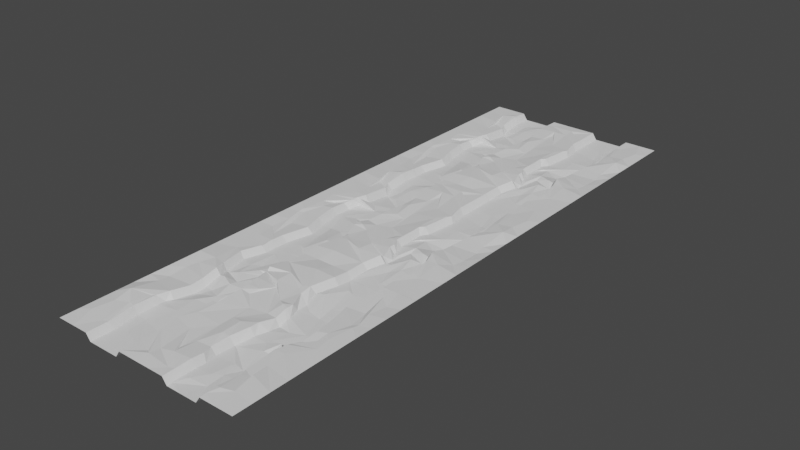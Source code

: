 # Source: connect_vertex_path_-_tire_track_road.blend  (saved by Blender 2.83.20; exported with 4.5.12 LTS)
import bpy
from mathutils import Matrix  # noqa: F401  (used for matrix-valued properties, if any)

bpy.ops.wm.read_factory_settings(use_empty=True)
scene = bpy.context.scene
scene.name = 'Scene'

# ---- collections
col_collection = bpy.data.collections.new('Collection'); scene.collection.children.link(col_collection)

# ---- world
world_world = bpy.data.worlds.new('World'); scene.world = world_world
world_world.use_nodes = True; world_world.node_tree.nodes.clear()
_N = world_world.node_tree.nodes; _L = world_world.node_tree.links
n0 = _N.new('ShaderNodeOutputWorld'); n0.name = 'World Output'; n0.location = (300, 300)
n1 = _N.new('ShaderNodeBackground'); n1.name = 'Background'; n1.location = (10, 300)
n1.inputs[0].default_value = (0.05088, 0.05088, 0.05088, 1.0)
_L.new(n1.outputs[0], n0.inputs[0])
n0.is_active_output = True
world_world.color = (0.05088, 0.05088, 0.05088)
world_world.use_sun_shadow = False
world_world.sun_shadow_jitter_overblur = 0.0

# ---- meshes
me_plane_003 = bpy.data.meshes.new('Plane.003')
me_plane_003.from_pydata([(-7.5, -7.5, 0.0), (7.5, -7.5, 0.0), (-7.5, 7.5, 0.0), (7.5, 7.5, 0.0), (-7.5, 6.136, 0.0), (-7.5, 3.409, -0.496), (-7.5, 0.6818, 0.0), (-7.5, -0.6818, 0.0), (-7.5, -3.409, -0.496), (-7.5, -6.136, 0.0), (-6.136, -7.5, 0.0), (-4.773, -7.5, 0.0), (-3.409, -7.5, 0.0), (-2.045, -7.5, 0.0), (-0.6818, -7.5, 0.0), (0.6818, -7.5, 0.0), (2.045, -7.5, 0.0), (3.409, -7.5, 0.0), (4.773, -7.5, 0.0), (6.136, -7.5, 0.0), (7.5, -6.136, 0.0), (7.5, -3.409, -0.496), (7.5, -0.6818, 0.0), (7.5, 0.6818, 0.0), (7.5, 3.409, -0.496), (7.5, 6.136, 0.0), (6.136, 7.5, 0.0), (4.773, 7.5, 0.0), (3.409, 7.5, 0.0), (2.045, 7.5, 0.0), (0.6818, 7.5, 0.0), (-0.6818, 7.5, 0.0), (-2.045, 7.5, 0.0), (-3.409, 7.5, 0.0), (-4.773, 7.5, 0.0), (-6.136, 7.5, 0.0), (-6.523, -4.879, -0.01076), (-6.746, -3.963, -0.4746), (-6.208, -2.949, -0.4733), (-5.895, -2.489, -0.392), (-6.023, -1.815, 0.01492), (-6.234, 0.4254, 0.2127), (-6.377, 3.063, -0.4458), (-6.183, 3.539, -0.5019), (-6.703, 5.601, -0.07239), (-5.94, 6.513, -0.09522), (-5.265, -5.915, 0.002346), (-4.634, -3.992, -0.3556), (-5.187, -3.4, -0.4922), (-4.55, -3.015, -0.3833), (-4.924, -0.5627, 0.1738), (-4.315, 1.02, 0.07731), (-4.847, 2.432, -0.2557), (-4.202, 3.598, -0.5589), (-4.657, 5.941, -0.1826), (-4.486, 6.299, -0.01007), (-3.264, -5.815, 0.1267), (-3.093, -4.403, -0.4193), (-3.31, -3.693, -0.2374), (-4.441, -2.189, -0.08846), (-3.77, -0.6664, 0.09986), (-4.021, 1.04, 0.02773), (-3.037, 2.82, -0.518), (-2.913, 3.805, -0.6012), (-3.014, 6.294, -0.06643), (-3.252, 6.627, -0.04402), (-2.405, -6.472, -0.09197), (-2.298, -3.892, -0.1607), (-2.533, -3.035, -0.3716), (-3.225, -2.611, -0.341), (-3.428, -0.3488, -0.1454), (-2.31, 1.065, -0.04658), (-2.024, 1.669, 0.09446), (-1.057, 4.436, -0.5745), (-1.464, 5.845, -0.0244), (-2.774, 6.593, 0.01751), (-1.493, -6.627, -0.1012), (-0.9988, -3.706, -0.5506), (-1.907, -3.013, -0.2062), (-2.472, -0.8445, -0.01355), (-1.724, -1.017, -0.08779), (-0.9988, 1.309, -0.2509), (-0.68, 3.474, -0.5927), (0.6316, 3.257, -0.5711), (-0.3341, 5.792, -0.1811), (-0.946, 6.384, 0.01086), (-0.06242, -6.612, -0.1686), (-0.2506, -4.119, -0.6437), (-0.5344, -2.699, -0.3669), (-0.6897, -2.437, -0.279), (-0.6964, 0.1167, -0.1808), (0.757, 0.289, -0.1174), (0.8606, 0.9937, -0.02558), (0.9921, 3.181, -0.5584), (1.046, 4.598, -0.01034), (0.2226, 6.551, 0.02683), (0.84, -6.534, -0.05321), (1.39, -4.558, -0.5022), (0.5084, -3.468, -0.3957), (0.4408, -1.522, 0.08064), (1.947, -1.596, 0.0698), (1.838, 0.2651, -0.1044), (2.455, 1.154, 0.06193), (2.29, 2.1, -0.6451), (1.713, 3.789, -0.5151), (1.716, 5.48, 0.01193), (2.897, -6.641, 0.2812), (2.375, -5.323, 0.01323), (2.087, -3.371, -0.4102), (3.018, -2.195, 0.04305), (3.332, -0.6699, -0.02992), (4.993, 0.3716, -0.04758), (3.917, 0.6195, -0.04214), (3.544, 3.394, -0.6016), (3.619, 4.098, -0.7397), (3.053, 5.504, -0.05179), (4.221, -6.507, 0.08068), (3.846, -5.519, 0.1437), (3.878, -4.148, -0.5616), (4.437, -1.873, 0.02098), (5.749, -0.3469, -0.02749), (5.555, 0.595, 0.08761), (5.235, 3.246, -0.467), (4.697, 3.755, -0.5774), (4.387, 5.698, -0.1468), (4.344, 5.707, 0.09761), (5.703, -6.775, 0.07113), (6.036, -5.32, -0.01526), (5.447, -3.832, -0.4913), (6.352, -0.7166, -0.01213), (6.562, -0.4007, 0.07073), (6.713, 1.48, -0.008637), (6.277, 2.661, -0.4131), (6.046, 3.881, -0.5566), (6.278, 5.207, 0.1014), (5.945, 6.007, 0.03845), (-7.5, 4.603, -0.496), (-7.336, 4.943, -0.01485), (-7.5, 4.943, 0.0), (-7.5, 1.875, 0.0), (-7.312, 2.216, -0.4875), (-7.5, 2.215, -0.496), (-6.892, -2.213, -0.4566), (-7.5, -1.876, -5.511e-09), (-7.5, -2.215, -0.496), (-7.5, -4.942, 0.0), (-7.342, -4.603, -0.4915), (-7.5, -4.603, -0.496), (7.5, -4.603, -0.496), (7.045, -4.943, -0.004742), (7.5, -4.943, 0.0), (7.354, -1.876, -0.001547), (7.5, -2.215, -0.496), (7.5, -1.876, 0.0), (7.163, 2.215, -0.4731), (7.5, 1.876, 7.178e-09), (7.5, 2.215, -0.496), (7.027, 4.941, 0.03928), (7.5, 4.603, -0.496), (7.5, 4.943, 0.0), (5.887, -4.943, -0.0102), (5.752, -4.603, -0.5016), (3.857, -5.173, 0.06828), (3.864, -4.836, -0.4717), (2.353, -5.174, 0.01875), (2.303, -4.834, -0.4646), (2.184, -5.174, 0.00945), (1.746, -4.834, -0.4952), (1.237, -4.943, -0.01933), (1.321, -4.603, -0.5081), (-0.2034, -4.678, -0.153), (-0.2321, -4.338, -0.6458), (-1.18, -4.678, -0.07165), (-1.116, -4.338, -0.5617), (-2.334, -4.676, 0.1907), (-2.319, -4.341, -0.2435), (-3.158, -4.942, 0.09575), (-3.117, -4.603, -0.4122), (-4.997, -5.306, 0.06107), (-4.903, -4.967, -0.4144), (-6.59, -4.603, -0.4971), (-6.508, -4.942, -0.01296), (5.917, -2.215, -0.5), (6.016, -1.876, -0.005864), (4.343, -2.215, -0.4895), (4.436, -1.876, 0.02086), (2.819, -2.446, -0.4438), (3.086, -2.108, 0.03989), (0.4649, -2.215, -0.4083), (0.4531, -1.876, 0.08421), (-0.2227, -1.95, -0.3353), (0.1011, -1.612, 0.1216), (-0.691, -1.95, -0.355), (-0.6919, -1.612, 0.08842), (-1.236, -1.95, -0.3496), (-1.613, -1.612, 0.09753), (-2.184, -1.949, -0.355), (-2.272, -1.612, 0.0938), (-3.026, -2.214, -0.3855), (-2.857, -1.877, 0.07261), (-3.26, -2.214, -0.3937), (-3.291, -1.877, 0.05752), (-3.839, -2.578, -0.4639), (-4.361, -2.241, -0.07247), (-4.205, -2.578, -0.5122), (-4.409, -2.241, -0.07887), (-4.492, -2.578, -0.4897), (-4.448, -2.241, -0.0759), (-4.617, -2.578, -0.3724), (-4.668, -2.24, 0.132), (-6.011, -1.878, 0.02316), (-5.947, -2.213, -0.4285), (6.567, 1.877, 0.02211), (6.442, 2.215, -0.4476), (5.401, 1.877, 0.05925), (5.36, 2.216, -0.4442), (4.481, 1.876, -0.01174), (4.668, 2.215, -0.4976), (3.779, 1.643, -0.06555), (3.734, 1.982, -0.5693), (2.369, 1.647, -0.04801), (2.311, 1.978, -0.6179), (0.9136, 1.875, -0.04042), (0.934, 2.214, -0.5421), (0.2481, 1.875, -0.05388), (0.01232, 2.479, -0.5607), (-0.8769, 2.137, -0.192), (-0.8269, 2.477, -0.6638), (-1.672, 2.141, 0.04441), (-1.421, 2.48, -0.4874), (-1.859, 2.142, 0.06489), (-1.741, 2.48, -0.4522), (-2.362, 2.142, 0.05557), (-2.604, 2.215, -0.4682), (-3.693, 1.513, 0.01115), (-3.458, 2.215, -0.4967), (-4.501, 1.515, 0.1344), (-4.629, 1.854, -0.3224), (-6.331, 2.218, -0.3937), (-6.313, 1.877, 0.1233), (6.173, 4.604, -0.4683), (6.232, 4.941, 0.06886), (4.561, 4.604, -0.606), (4.507, 4.942, -0.1214), (3.773, 4.373, -0.7202), (3.963, 4.711, -0.2003), (3.486, 4.373, -0.6947), (3.324, 4.711, -0.1436), (1.714, 4.371, -0.5027), (1.715, 4.711, 0.0005013), (1.044, 4.603, -0.5062), (0.9006, 4.943, -0.003783), (1.04, 4.603, -0.5071), (0.6474, 4.943, -0.05964), (0.1186, 4.868, -0.6274), (-0.01066, 5.207, -0.1456), (-1.162, 4.868, -0.5605), (-1.245, 5.207, -0.05359), (-2.946, 4.603, -0.5888), (-2.959, 4.943, -0.08749), (-4.35, 4.24, -0.5977), (-4.428, 4.579, -0.1223), (-6.537, 4.943, -0.05117), (-6.451, 4.603, -0.5362)], [], [(135, 25, 3, 26), (4, 45, 35, 2), (45, 55, 34, 35), (55, 65, 33, 34), (65, 75, 32, 33), (75, 85, 31, 32), (85, 95, 30, 31), (95, 105, 29, 30), (105, 115, 28, 29), (115, 125, 27, 28), (125, 135, 26, 27), (0, 10, 36, 9), (9, 36, 181, 145), (146, 180, 37), (142, 39, 211), (147, 146, 37, 38, 8), (7, 40, 41, 6), (6, 41, 239, 139), (140, 238, 42), (5, 43, 263, 136), (137, 262, 44), (10, 11, 46, 36), (36, 46, 178, 181), (37, 47, 48, 38), (38, 48, 49, 39), (39, 49, 208, 211), (40, 50, 51, 41), (41, 51, 236, 239), (42, 52, 53, 43), (43, 53, 260, 263), (44, 54, 55, 45), (11, 12, 56, 46), (46, 56, 176, 178), (47, 57, 58, 48), (48, 58, 204, 206, 49), (210, 209, 50, 40), (50, 60, 61, 51), (51, 61, 234, 236), (52, 62, 63, 53), (53, 63, 258, 260), (54, 64, 65, 55), (12, 13, 66, 56), (56, 66, 174, 176), (57, 67, 68, 58), (58, 68, 69, 202, 204), (205, 203, 59), (60, 70, 71, 61), (61, 71, 72, 232, 234), (235, 233, 62), (63, 73, 256, 258), (64, 74, 75, 65), (13, 14, 76, 66), (66, 76, 172, 174), (67, 77, 78, 68), (68, 78, 196, 198, 69), (59, 203, 201, 70, 60), (70, 80, 81, 71), (71, 81, 226, 228, 72), (62, 233, 231, 73, 63), (73, 83, 254, 256), (74, 84, 85, 75), (14, 15, 86, 76), (76, 86, 170, 172), (77, 87, 88, 78), (78, 88, 89, 194, 196), (197, 195, 79), (80, 90, 91, 81), (81, 91, 92, 224, 226), (227, 225, 82), (83, 93, 94, 252, 254), (255, 253, 84), (15, 16, 96, 86), (86, 96, 168, 170), (87, 97, 98, 88), (88, 98, 188, 190, 89), (79, 195, 193, 90, 80), (90, 100, 101, 91), (91, 101, 102, 92), (92, 102, 220, 222), (93, 103, 104, 94), (94, 104, 248, 250), (16, 17, 106, 96), (96, 106, 107, 166, 168), (169, 167, 97), (98, 108, 186, 188), (99, 109, 110, 100), (100, 110, 111, 101), (101, 111, 112, 102), (102, 112, 218, 220), (103, 113, 114, 104), (104, 114, 246, 248), (17, 18, 116, 106), (106, 116, 117, 107), (107, 117, 162, 164), (108, 118, 184, 186), (109, 119, 120, 110), (110, 120, 121, 111), (111, 121, 214, 216, 112), (221, 219, 113, 103), (113, 123, 242, 244, 114), (249, 247, 115, 105), (18, 19, 126, 116), (116, 126, 127, 117), (117, 127, 160, 162), (118, 128, 182, 184), (119, 129, 130, 120), (120, 130, 131, 121), (121, 131, 212, 214), (122, 132, 133, 123), (123, 133, 240, 242), (124, 134, 135, 125), (19, 1, 20, 126), (127, 149, 160), (128, 21, 152, 182), (131, 23, 155, 212), (183, 151, 129), (130, 22, 23, 131), (133, 24, 158, 240), (213, 154, 132), (163, 161, 128, 118), (241, 157, 134), (185, 183, 129, 119), (180, 179, 47, 37), (179, 177, 57, 47), (177, 175, 67, 57), (175, 173, 77, 67), (173, 171, 87, 77), (171, 169, 97, 87), (166, 107, 164), (97, 167, 165, 108, 98), (165, 163, 118, 108), (148, 21, 128, 161), (126, 20, 150, 149, 127), (215, 213, 132, 122), (207, 59, 60, 50, 209), (49, 206, 208), (207, 205, 59), (202, 69, 200), (199, 79, 80, 70, 201), (69, 198, 200), (199, 197, 79), (194, 89, 192), (191, 99, 100, 90, 193), (89, 190, 192), (191, 189, 99), (189, 187, 109, 99), (187, 185, 119, 109), (129, 151, 153, 22, 130), (8, 38, 39, 142, 144), (243, 241, 134, 124), (238, 237, 52, 42), (237, 235, 62, 52), (232, 72, 230), (229, 82, 83, 73, 231), (72, 228, 230), (229, 227, 82), (224, 92, 222), (82, 225, 223, 93, 83), (223, 221, 103, 93), (217, 122, 123, 113, 219), (112, 216, 218), (217, 215, 122), (132, 154, 156, 24, 133), (7, 143, 210, 40), (262, 261, 54, 44), (261, 259, 64, 54), (259, 257, 74, 64), (257, 255, 84, 74), (252, 94, 250), (84, 253, 251, 95, 85), (251, 249, 105, 95), (245, 124, 125, 115, 247), (114, 244, 246), (245, 243, 124), (134, 157, 159, 25, 135), (141, 140, 42, 43, 5), (136, 137, 138), (139, 140, 141), (142, 143, 144), (145, 146, 147), (148, 149, 150), (151, 152, 153), (154, 155, 156), (157, 158, 159), (179, 180, 181, 178), (177, 179, 178, 176), (175, 177, 176, 174), (173, 175, 174, 172), (171, 173, 172, 170), (169, 171, 170, 168), (167, 169, 168, 166), (166, 164, 165, 167), (163, 165, 164, 162), (161, 163, 162, 160), (148, 161, 160, 149), (180, 146, 145, 181), (209, 210, 211, 208), (207, 209, 208, 206), (205, 207, 206, 204), (203, 205, 204, 202), (202, 200, 201, 203), (199, 201, 200, 198), (197, 199, 198, 196), (195, 197, 196, 194), (194, 192, 193, 195), (191, 193, 192, 190), (189, 191, 190, 188), (187, 189, 188, 186), (185, 187, 186, 184), (183, 185, 184, 182), (151, 183, 182, 152), (142, 211, 210, 143), (237, 238, 239, 236), (235, 237, 236, 234), (233, 235, 234, 232), (232, 230, 231, 233), (229, 231, 230, 228), (227, 229, 228, 226), (225, 227, 226, 224), (224, 222, 223, 225), (221, 223, 222, 220), (219, 221, 220, 218), (217, 219, 218, 216), (215, 217, 216, 214), (213, 215, 214, 212), (154, 213, 212, 155), (238, 140, 139, 239), (261, 262, 263, 260), (259, 261, 260, 258), (257, 259, 258, 256), (255, 257, 256, 254), (253, 255, 254, 252), (252, 250, 251, 253), (249, 251, 250, 248), (247, 249, 248, 246), (245, 247, 246, 244), (243, 245, 244, 242), (241, 243, 242, 240), (157, 241, 240, 158), (262, 137, 136, 263), (138, 137, 44, 45, 4)])
_uv = me_plane_003.uv_layers.new(name='UVMap')
_uv.uv.foreach_set('vector', [0.9091, 0.9091, 1.0, 0.9091, 1.0, 1.0, 0.9091, 1.0, 0.0, 0.9091, 0.09091, 0.9091, 0.09091, 1.0, 0.0, 1.0, 0.09091, 0.9091, 0.1818, 0.9091, 0.1818, 1.0, 0.09091, 1.0, 0.1818, 0.9091, 0.2727, 0.9091, 0.2727, 1.0, 0.1818, 1.0, 0.2727, 0.9091, 0.3636, 0.9091, 0.3636, 1.0, 0.2727, 1.0, 0.3636, 0.9091, 0.4545, 0.9091, 0.4545, 1.0, 0.3636, 1.0, 0.4545, 0.9091, 0.5455, 0.9091, 0.5455, 1.0, 0.4545, 1.0, 0.5455, 0.9091, 0.6364, 0.9091, 0.6364, 1.0, 0.5455, 1.0, 0.6364, 0.9091, 0.7273, 0.9091, 0.7273, 1.0, 0.6364, 1.0, 0.7273, 0.9091, 0.8182, 0.9091, 0.8182, 1.0, 0.7273, 1.0, 0.8182, 0.9091, 0.9091, 0.9091, 0.9091, 1.0, 0.8182, 1.0, 0.0, 0.0, 0.09091, 0.0, 0.09091, 0.09091, 0.0, 0.09091, 0.0, 0.09091, 0.09091, 0.09091, 0.09203, 0.08493, 0.0, 0.1705, 0.01902, 0.1818, 0.09091, 0.1183, 0.09091, 0.1818, 0.03442, 0.3636, 0.09091, 0.3636, 0.09091, 0.4008, 0.0, 0.1931, 0.01902, 0.1818, 0.09091, 0.1818, 0.09091, 0.2727, 0.0, 0.2727, 0.0, 0.4545, 0.09091, 0.4545, 0.09091, 0.5455, 0.0, 0.5455, 0.0, 0.5455, 0.09091, 0.5455, 0.09091, 0.5955, 0.0, 0.625, 0.01525, 0.6364, 0.09091, 0.6072, 0.09091, 0.6364, 0.0, 0.7273, 0.09091, 0.7273, 0.09091, 0.7742, 0.0, 0.8068, 0.01865, 0.8182, 0.09091, 0.7892, 0.09091, 0.8182, 0.09091, 0.0, 0.1818, 0.0, 0.1818, 0.09091, 0.09091, 0.09091, 0.09091, 0.09091, 0.1818, 0.09091, 0.1818, 0.1296, 0.09229, 0.08792, 0.09091, 0.1818, 0.1818, 0.1818, 0.1818, 0.2727, 0.09091, 0.2727, 0.09091, 0.2727, 0.1818, 0.2727, 0.1818, 0.3636, 0.09091, 0.3636, 0.09091, 0.3636, 0.1818, 0.3636, 0.1818, 0.3798, 0.09091, 0.4008, 0.09091, 0.4545, 0.1818, 0.4545, 0.1818, 0.5455, 0.09091, 0.5455, 0.09091, 0.5455, 0.1818, 0.5455, 0.1818, 0.5773, 0.09091, 0.5955, 0.09091, 0.6364, 0.1818, 0.6364, 0.1818, 0.7273, 0.09091, 0.7273, 0.09091, 0.7273, 0.1818, 0.7273, 0.1818, 0.7568, 0.09091, 0.7742, 0.09091, 0.8182, 0.1818, 0.8182, 0.1818, 0.9091, 0.09091, 0.9091, 0.1818, 0.0, 0.2727, 0.0, 0.2727, 0.09091, 0.1818, 0.09091, 0.1818, 0.09091, 0.2727, 0.09091, 0.2727, 0.1471, 0.1818, 0.1296, 0.1818, 0.1818, 0.2727, 0.1818, 0.2727, 0.2727, 0.1818, 0.2727, 0.1818, 0.2727, 0.2727, 0.2727, 0.2727, 0.3447, 0.2299, 0.3636, 0.1818, 0.3636, 0.09091, 0.4461, 0.1818, 0.3923, 0.1818, 0.4545, 0.09091, 0.4545, 0.1818, 0.4545, 0.2727, 0.4545, 0.2727, 0.5455, 0.1818, 0.5455, 0.1818, 0.5455, 0.2727, 0.5455, 0.2727, 0.5758, 0.1818, 0.5773, 0.1818, 0.6364, 0.2727, 0.6364, 0.2727, 0.7273, 0.1818, 0.7273, 0.1818, 0.7273, 0.2727, 0.7273, 0.2727, 0.7564, 0.1818, 0.7568, 0.1818, 0.8182, 0.2727, 0.8182, 0.2727, 0.9091, 0.1818, 0.9091, 0.2727, 0.0, 0.3636, 0.0, 0.3636, 0.09091, 0.2727, 0.09091, 0.2727, 0.09091, 0.3636, 0.09091, 0.3636, 0.1511, 0.2727, 0.1471, 0.2727, 0.1818, 0.3636, 0.1818, 0.3636, 0.2727, 0.2727, 0.2727, 0.2727, 0.2727, 0.3636, 0.2727, 0.3636, 0.3636, 0.3177, 0.3636, 0.2727, 0.3447, 0.2727, 0.3611, 0.2787, 0.3636, 0.2727, 0.3636, 0.2727, 0.4545, 0.3636, 0.4545, 0.3636, 0.5455, 0.2727, 0.5455, 0.2727, 0.5455, 0.3636, 0.5455, 0.3636, 0.6364, 0.3333, 0.6364, 0.2727, 0.5758, 0.2727, 0.5975, 0.3116, 0.6364, 0.2727, 0.6364, 0.2727, 0.7273, 0.3636, 0.7273, 0.3636, 0.7507, 0.2727, 0.7564, 0.2727, 0.8182, 0.3636, 0.8182, 0.3636, 0.9091, 0.2727, 0.9091, 0.3636, 0.0, 0.4545, 0.0, 0.4545, 0.09091, 0.3636, 0.09091, 0.3636, 0.09091, 0.4545, 0.09091, 0.4545, 0.1486, 0.3636, 0.1511, 0.3636, 0.1818, 0.4545, 0.1818, 0.4545, 0.2727, 0.3636, 0.2727, 0.3636, 0.2727, 0.4545, 0.2727, 0.4545, 0.3173, 0.3876, 0.3636, 0.3636, 0.3636, 0.2727, 0.3636, 0.2787, 0.3636, 0.3636, 0.3931, 0.3636, 0.4545, 0.2727, 0.4545, 0.3636, 0.4545, 0.4545, 0.4545, 0.4545, 0.5455, 0.3636, 0.5455, 0.3636, 0.5455, 0.4545, 0.5455, 0.4545, 0.5802, 0.3874, 0.6364, 0.3636, 0.6364, 0.2727, 0.6364, 0.3116, 0.6364, 0.3636, 0.663, 0.3636, 0.7273, 0.2727, 0.7273, 0.3636, 0.7273, 0.4545, 0.7273, 0.4545, 0.7756, 0.3636, 0.7507, 0.3636, 0.8182, 0.4545, 0.8182, 0.4545, 0.9091, 0.3636, 0.9091, 0.4545, 0.0, 0.5455, 0.0, 0.5455, 0.09091, 0.4545, 0.09091, 0.4545, 0.09091, 0.5455, 0.09091, 0.5455, 0.159, 0.4545, 0.1486, 0.4545, 0.1818, 0.5455, 0.1818, 0.5455, 0.2727, 0.4545, 0.2727, 0.4545, 0.2727, 0.5455, 0.2727, 0.5455, 0.3636, 0.5176, 0.3636, 0.4545, 0.3173, 0.4545, 0.3315, 0.4984, 0.3636, 0.4545, 0.3636, 0.4545, 0.4545, 0.5455, 0.4545, 0.5455, 0.5455, 0.4545, 0.5455, 0.4545, 0.5455, 0.5455, 0.5455, 0.5455, 0.6364, 0.5093, 0.6364, 0.4545, 0.5802, 0.4545, 0.5945, 0.4954, 0.6364, 0.4545, 0.6364, 0.4545, 0.7273, 0.5455, 0.7273, 0.5455, 0.8182, 0.545, 0.8182, 0.4545, 0.7756, 0.4545, 0.7877, 0.5192, 0.8182, 0.4545, 0.8182, 0.5455, 0.0, 0.6364, 0.0, 0.6364, 0.09091, 0.5455, 0.09091, 0.5455, 0.09091, 0.6364, 0.09091, 0.6364, 0.1564, 0.5455, 0.159, 0.5455, 0.1818, 0.6364, 0.1818, 0.6364, 0.2727, 0.5455, 0.2727, 0.5455, 0.2727, 0.6364, 0.2727, 0.6364, 0.3313, 0.583, 0.3636, 0.5455, 0.3636, 0.4545, 0.3636, 0.4984, 0.3636, 0.5455, 0.393, 0.5455, 0.4545, 0.4545, 0.4545, 0.5455, 0.4545, 0.6364, 0.4545, 0.6364, 0.5455, 0.5455, 0.5455, 0.5455, 0.5455, 0.6364, 0.5455, 0.6364, 0.6364, 0.5455, 0.6364, 0.5455, 0.6364, 0.6364, 0.6364, 0.6364, 0.6837, 0.5455, 0.673, 0.5455, 0.7273, 0.6364, 0.7273, 0.6364, 0.8182, 0.5455, 0.8182, 0.5455, 0.8182, 0.6364, 0.8182, 0.6364, 0.8545, 0.5455, 0.8184, 0.6364, 0.0, 0.7273, 0.0, 0.7273, 0.09091, 0.6364, 0.09091, 0.6364, 0.09091, 0.7273, 0.09091, 0.7273, 0.1818, 0.7096, 0.1818, 0.6364, 0.1564, 0.6364, 0.1704, 0.6692, 0.1818, 0.6364, 0.1818, 0.6364, 0.2727, 0.7273, 0.2727, 0.7273, 0.3442, 0.6364, 0.3313, 0.6364, 0.3636, 0.7273, 0.3636, 0.7273, 0.4545, 0.6364, 0.4545, 0.6364, 0.4545, 0.7273, 0.4545, 0.7273, 0.5455, 0.6364, 0.5455, 0.6364, 0.5455, 0.7273, 0.5455, 0.7273, 0.6364, 0.6364, 0.6364, 0.6364, 0.6364, 0.7273, 0.6364, 0.7273, 0.6699, 0.6364, 0.6837, 0.6364, 0.7273, 0.7273, 0.7273, 0.7273, 0.8182, 0.6364, 0.8182, 0.6364, 0.8182, 0.7273, 0.8182, 0.7273, 0.8395, 0.6364, 0.8545, 0.7273, 0.0, 0.8182, 0.0, 0.8182, 0.09091, 0.7273, 0.09091, 0.7273, 0.09091, 0.8182, 0.09091, 0.8182, 0.1818, 0.7273, 0.1818, 0.7273, 0.1818, 0.8182, 0.1818, 0.8182, 0.2146, 0.7273, 0.1887, 0.7273, 0.2727, 0.8182, 0.2727, 0.8182, 0.3484, 0.7273, 0.3442, 0.7273, 0.3636, 0.8182, 0.3636, 0.8182, 0.4545, 0.7273, 0.4545, 0.7273, 0.4545, 0.8182, 0.4545, 0.8182, 0.5455, 0.7273, 0.5455, 0.7273, 0.5455, 0.8182, 0.5455, 0.8182, 0.5894, 0.7662, 0.6364, 0.7273, 0.6364, 0.6364, 0.7156, 0.7273, 0.681, 0.7273, 0.7273, 0.6364, 0.7273, 0.7273, 0.7273, 0.8182, 0.7273, 0.8182, 0.767, 0.7456, 0.8182, 0.7273, 0.8182, 0.6364, 0.8756, 0.7273, 0.8656, 0.7273, 0.9091, 0.6364, 0.9091, 0.8182, 0.0, 0.9091, 0.0, 0.9091, 0.09091, 0.8182, 0.09091, 0.8182, 0.09091, 0.9091, 0.09091, 0.9091, 0.1818, 0.8182, 0.1818, 0.8182, 0.1818, 0.9091, 0.1818, 0.9091, 0.2049, 0.8182, 0.2146, 0.8182, 0.2727, 0.9091, 0.2727, 0.9091, 0.3199, 0.8182, 0.3484, 0.8182, 0.3636, 0.9091, 0.3636, 0.9091, 0.4545, 0.8182, 0.4545, 0.8182, 0.4545, 0.9091, 0.4545, 0.9091, 0.5455, 0.8182, 0.5455, 0.8182, 0.5455, 0.9091, 0.5455, 0.9091, 0.576, 0.8182, 0.5894, 0.8182, 0.6364, 0.9091, 0.6364, 0.9091, 0.7273, 0.8182, 0.7273, 0.8182, 0.7273, 0.9091, 0.7273, 0.9091, 0.7768, 0.8182, 0.767, 0.8182, 0.8182, 0.9091, 0.8182, 0.9091, 0.9091, 0.8182, 0.9091, 0.9091, 0.0, 1.0, 0.0, 1.0, 0.09091, 0.9091, 0.09091, 0.9091, 0.1818, 0.9717, 0.1818, 0.9091, 0.2049, 0.9091, 0.2727, 1.0, 0.2727, 1.0, 0.3523, 0.9091, 0.3199, 0.9091, 0.5455, 1.0, 0.5455, 1.0, 0.6251, 0.9091, 0.576, 0.9091, 0.3298, 0.9884, 0.3636, 0.9091, 0.3636, 0.9091, 0.4545, 1.0, 0.4545, 1.0, 0.5455, 0.9091, 0.5455, 0.9091, 0.7273, 1.0, 0.7273, 1.0, 0.8069, 0.9091, 0.7768, 0.9091, 0.6021, 0.975, 0.6364, 0.9091, 0.6364, 0.8182, 0.2337, 0.9091, 0.2256, 0.9091, 0.2727, 0.8182, 0.2727, 0.9091, 0.7999, 0.9648, 0.8182, 0.9091, 0.8182, 0.8182, 0.3635, 0.9091, 0.3298, 0.9091, 0.3636, 0.8182, 0.3636, 0.09091, 0.1183, 0.1818, 0.1431, 0.1818, 0.1818, 0.09091, 0.1818, 0.1818, 0.1431, 0.2727, 0.1689, 0.2727, 0.1818, 0.1818, 0.1818, 0.2727, 0.1689, 0.3636, 0.1642, 0.3636, 0.1818, 0.2727, 0.1818, 0.3636, 0.1642, 0.4545, 0.1602, 0.4545, 0.1818, 0.3636, 0.1818, 0.4545, 0.1602, 0.5455, 0.1729, 0.5455, 0.1818, 0.4545, 0.1818, 0.5455, 0.1729, 0.6364, 0.1704, 0.6364, 0.1818, 0.5455, 0.1818, 0.7096, 0.1818, 0.7273, 0.1818, 0.7273, 0.1887, 0.6364, 0.1818, 0.6692, 0.1818, 0.7273, 0.2046, 0.7273, 0.2727, 0.6364, 0.2727, 0.7273, 0.2046, 0.8182, 0.2337, 0.8182, 0.2727, 0.7273, 0.2727, 1.0, 0.1931, 1.0, 0.2727, 0.9091, 0.2727, 0.9091, 0.2256, 0.9091, 0.09091, 1.0, 0.09091, 1.0, 0.1705, 0.9717, 0.1818, 0.9091, 0.1818, 0.8182, 0.601, 0.9091, 0.6021, 0.9091, 0.6364, 0.8182, 0.6364, 0.267, 0.3636, 0.2727, 0.3636, 0.2727, 0.4545, 0.1818, 0.4545, 0.1818, 0.3923, 0.1818, 0.3636, 0.2299, 0.3636, 0.1818, 0.3798, 0.267, 0.3636, 0.2727, 0.3611, 0.2727, 0.3636, 0.3177, 0.3636, 0.3636, 0.3636, 0.3636, 0.3796, 0.4081, 0.3636, 0.4545, 0.3636, 0.4545, 0.4545, 0.3636, 0.4545, 0.3636, 0.3931, 0.3636, 0.3636, 0.3876, 0.3636, 0.3636, 0.3796, 0.4081, 0.3636, 0.4545, 0.3315, 0.4545, 0.3636, 0.5176, 0.3636, 0.5455, 0.3636, 0.5455, 0.381, 0.609, 0.3636, 0.6364, 0.3636, 0.6364, 0.4545, 0.5455, 0.4545, 0.5455, 0.393, 0.5455, 0.3636, 0.583, 0.3636, 0.5455, 0.381, 0.609, 0.3636, 0.6364, 0.3471, 0.6364, 0.3636, 0.6364, 0.3471, 0.7282, 0.3696, 0.7273, 0.3636, 0.6364, 0.3636, 0.7281, 0.3696, 0.8182, 0.3635, 0.8182, 0.3636, 0.7273, 0.3636, 0.9091, 0.3636, 0.9884, 0.3636, 1.0, 0.375, 1.0, 0.4545, 0.9091, 0.4545, 0.0, 0.2727, 0.09091, 0.2727, 0.09091, 0.3636, 0.03442, 0.3636, 0.0, 0.3523, 0.8182, 0.7828, 0.9091, 0.7999, 0.9091, 0.8182, 0.8182, 0.8182, 0.09091, 0.6072, 0.1818, 0.5992, 0.1818, 0.6364, 0.09091, 0.6364, 0.1818, 0.5992, 0.2727, 0.5975, 0.2727, 0.6364, 0.1818, 0.6364, 0.3333, 0.6364, 0.3636, 0.6364, 0.3636, 0.6519, 0.4045, 0.6364, 0.4545, 0.6364, 0.4545, 0.7273, 0.3636, 0.7273, 0.3636, 0.663, 0.3636, 0.6364, 0.3874, 0.6364, 0.3636, 0.6519, 0.4045, 0.6364, 0.4545, 0.5945, 0.4545, 0.6364, 0.5093, 0.6364, 0.5455, 0.6364, 0.5455, 0.673, 0.4545, 0.6364, 0.4954, 0.6364, 0.5455, 0.6871, 0.5455, 0.7273, 0.4545, 0.7273, 0.5455, 0.6871, 0.6364, 0.7156, 0.6364, 0.7273, 0.5455, 0.7273, 0.779, 0.6364, 0.8182, 0.6364, 0.8182, 0.7273, 0.7273, 0.7273, 0.7273, 0.681, 0.7273, 0.6364, 0.7662, 0.6364, 0.7273, 0.6699, 0.779, 0.6364, 0.8182, 0.601, 0.8182, 0.6364, 0.9091, 0.6364, 0.975, 0.6364, 1.0, 0.6477, 1.0, 0.7273, 0.9091, 0.7273, 0.0, 0.4545, 0.0, 0.3749, 0.09091, 0.4461, 0.09091, 0.4545, 0.09091, 0.7892, 0.1818, 0.7723, 0.1818, 0.8182, 0.09091, 0.8182, 0.1818, 0.7723, 0.2727, 0.7688, 0.2727, 0.8182, 0.1818, 0.8182, 0.2727, 0.7688, 0.3636, 0.7692, 0.3636, 0.8182, 0.2727, 0.8182, 0.3636, 0.7692, 0.4545, 0.7877, 0.4545, 0.8182, 0.3636, 0.8182, 0.545, 0.8182, 0.5455, 0.8182, 0.5455, 0.8184, 0.4545, 0.8182, 0.5192, 0.8182, 0.5455, 0.8342, 0.5455, 0.9091, 0.4545, 0.9091, 0.5455, 0.8342, 0.6364, 0.8756, 0.6364, 0.9091, 0.5455, 0.9091, 0.768, 0.8182, 0.8182, 0.8182, 0.8182, 0.9091, 0.7273, 0.9091, 0.7273, 0.8656, 0.7273, 0.8182, 0.7456, 0.8182, 0.7273, 0.8395, 0.768, 0.8182, 0.8182, 0.7828, 0.8182, 0.8182, 0.9091, 0.8182, 0.9648, 0.8182, 1.0, 0.8295, 1.0, 0.9091, 0.9091, 0.9091, 0.0, 0.6477, 0.01525, 0.6364, 0.09091, 0.6364, 0.09091, 0.7273, 0.0, 0.7273, 0.0, 0.8068, 0.01481, 0.8122, 0.0, 0.8182, 0.0, 0.625, 0.01449, 0.6308, 2.128e-05, 0.6364, 0.03442, 0.3636, 0.0, 0.3636, 0.0, 0.3523, 0.0, 0.1705, 0.01508, 0.1685, 0.0, 0.1818, 1.0, 0.1931, 0.9754, 0.1909, 1.0, 0.1818, 0.9884, 0.3636, 1.0, 0.3636, 0.9933, 0.3636, 0.975, 0.6364, 1.0, 0.6364, 1.0, 0.6477, 0.9648, 0.8182, 1.0, 0.8182, 0.996, 0.8182, 0.1818, 0.1431, 0.09091, 0.1183, 0.09229, 0.08792, 0.1818, 0.1296, 0.2727, 0.1689, 0.1818, 0.1431, 0.1818, 0.1296, 0.2727, 0.1471, 0.3636, 0.1642, 0.2727, 0.1689, 0.2727, 0.1471, 0.3636, 0.1511, 0.4545, 0.1602, 0.3636, 0.1642, 0.3636, 0.1511, 0.4545, 0.1486, 0.5455, 0.1729, 0.4545, 0.1602, 0.4545, 0.1486, 0.5455, 0.159, 0.6364, 0.1704, 0.5455, 0.1729, 0.5455, 0.159, 0.6364, 0.1564, 0.6692, 0.1818, 0.6364, 0.1704, 0.6364, 0.1564, 0.7096, 0.1818, 0.7096, 0.1818, 0.7273, 0.1887, 0.7273, 0.2046, 0.6692, 0.1818, 0.8182, 0.2337, 0.7273, 0.2046, 0.7273, 0.1887, 0.8182, 0.2146, 0.9091, 0.2256, 0.8182, 0.2337, 0.8182, 0.2146, 0.9091, 0.2049, 1.0, 0.1931, 0.9091, 0.2256, 0.9091, 0.2049, 0.9717, 0.1818, 0.09091, 0.1183, 0.01902, 0.1818, 0.0, 0.1705, 0.09203, 0.08493, 0.1818, 0.3923, 0.09091, 0.4461, 0.09091, 0.4008, 0.1818, 0.3798, 0.267, 0.3636, 0.1818, 0.3923, 0.1818, 0.3798, 0.2299, 0.3636, 0.2727, 0.3611, 0.267, 0.3636, 0.2299, 0.3636, 0.2727, 0.3447, 0.2787, 0.3636, 0.2727, 0.3611, 0.2727, 0.3447, 0.3177, 0.3636, 0.3177, 0.3636, 0.3636, 0.3796, 0.3636, 0.3931, 0.2787, 0.3636, 0.4081, 0.3636, 0.3636, 0.3931, 0.3636, 0.3796, 0.3876, 0.3636, 0.4545, 0.3315, 0.4081, 0.3636, 0.3876, 0.3636, 0.4545, 0.3173, 0.4984, 0.3636, 0.4545, 0.3315, 0.4545, 0.3173, 0.5176, 0.3636, 0.5176, 0.3636, 0.5455, 0.381, 0.5455, 0.393, 0.4984, 0.3636, 0.609, 0.3636, 0.5455, 0.393, 0.5455, 0.381, 0.583, 0.3636, 0.6364, 0.3471, 0.609, 0.3636, 0.583, 0.3636, 0.6364, 0.3313, 0.7282, 0.3696, 0.6364, 0.3471, 0.6364, 0.3313, 0.7273, 0.3442, 0.8182, 0.3635, 0.7281, 0.3696, 0.7273, 0.3442, 0.8182, 0.3484, 0.9091, 0.3298, 0.8182, 0.3635, 0.8182, 0.3484, 0.9091, 0.3199, 0.9884, 0.3636, 0.9091, 0.3298, 0.9091, 0.3199, 1.0, 0.3523, 0.03442, 0.3636, 0.09091, 0.4008, 0.09091, 0.4461, 0.0, 0.3749, 0.1818, 0.5992, 0.09091, 0.6072, 0.09091, 0.5955, 0.1818, 0.5773, 0.2727, 0.5975, 0.1818, 0.5992, 0.1818, 0.5773, 0.2727, 0.5758, 0.3116, 0.6364, 0.2727, 0.5975, 0.2727, 0.5758, 0.3333, 0.6364, 0.3333, 0.6364, 0.3636, 0.6519, 0.3636, 0.663, 0.3116, 0.6364, 0.4045, 0.6364, 0.3636, 0.663, 0.3636, 0.6519, 0.3874, 0.6364, 0.4545, 0.5945, 0.4045, 0.6364, 0.3874, 0.6364, 0.4545, 0.5802, 0.4954, 0.6364, 0.4545, 0.5945, 0.4545, 0.5802, 0.5093, 0.6364, 0.5093, 0.6364, 0.5455, 0.673, 0.5455, 0.6871, 0.4954, 0.6364, 0.6364, 0.7156, 0.5455, 0.6871, 0.5455, 0.673, 0.6364, 0.6837, 0.7273, 0.681, 0.6364, 0.7156, 0.6364, 0.6837, 0.7273, 0.6699, 0.779, 0.6364, 0.7273, 0.681, 0.7273, 0.6699, 0.7662, 0.6364, 0.8182, 0.601, 0.779, 0.6364, 0.7662, 0.6364, 0.8182, 0.5894, 0.9091, 0.6021, 0.8182, 0.601, 0.8182, 0.5894, 0.9091, 0.576, 0.975, 0.6364, 0.9091, 0.6021, 0.9091, 0.576, 1.0, 0.6251, 0.09091, 0.6072, 0.01525, 0.6364, 0.0, 0.625, 0.09091, 0.5955, 0.1818, 0.7723, 0.09091, 0.7892, 0.09091, 0.7742, 0.1818, 0.7568, 0.2727, 0.7688, 0.1818, 0.7723, 0.1818, 0.7568, 0.2727, 0.7564, 0.3636, 0.7692, 0.2727, 0.7688, 0.2727, 0.7564, 0.3636, 0.7507, 0.4545, 0.7877, 0.3636, 0.7692, 0.3636, 0.7507, 0.4545, 0.7756, 0.5192, 0.8182, 0.4545, 0.7877, 0.4545, 0.7756, 0.545, 0.8182, 0.545, 0.8182, 0.5455, 0.8184, 0.5455, 0.8342, 0.5192, 0.8182, 0.6364, 0.8756, 0.5455, 0.8342, 0.5455, 0.8184, 0.6364, 0.8545, 0.7273, 0.8656, 0.6364, 0.8756, 0.6364, 0.8545, 0.7273, 0.8395, 0.768, 0.8182, 0.7273, 0.8656, 0.7273, 0.8395, 0.7456, 0.8182, 0.8182, 0.7828, 0.768, 0.8182, 0.7456, 0.8182, 0.8182, 0.767, 0.9091, 0.7999, 0.8182, 0.7828, 0.8182, 0.767, 0.9091, 0.7768, 0.9648, 0.8182, 0.9091, 0.7999, 0.9091, 0.7768, 1.0, 0.8069, 0.09091, 0.7892, 0.01865, 0.8182, 0.0, 0.8068, 0.09091, 0.7742, 0.0, 0.8295, 0.01865, 0.8182, 0.09091, 0.8182, 0.09091, 0.9091, 0.0, 0.9091])
me_plane_003.use_remesh_fix_poles = True
me_plane_003.use_remesh_preserve_attributes = False
me_plane_003.use_mirror_vertex_groups = False
me_plane_003.update()
me_plane_004 = bpy.data.meshes.new('Plane.004')
me_plane_004.from_pydata([(-7.5, -7.5, 0.0), (7.5, -7.5, 0.0), (-7.5, 7.5, 0.0), (7.5, 7.5, 0.0), (-7.5, 6.136, 0.0), (-7.5, 3.409, -0.496), (-7.5, 0.6818, 0.0), (-7.5, -0.6818, 0.0), (-7.5, -3.409, -0.496), (-7.5, -6.136, 0.0), (-6.136, -7.5, 0.0), (-4.773, -7.5, 0.0), (-3.409, -7.5, 0.0), (-2.045, -7.5, 0.0), (-0.6818, -7.5, 0.0), (0.6818, -7.5, 0.0), (2.045, -7.5, 0.0), (3.409, -7.5, 0.0), (4.773, -7.5, 0.0), (6.136, -7.5, 0.0), (7.5, -6.136, 0.0), (7.5, -3.409, -0.496), (7.5, -0.6818, 0.0), (7.5, 0.6818, 0.0), (7.5, 3.409, -0.496), (7.5, 6.136, 0.0), (6.136, 7.5, 0.0), (4.773, 7.5, 0.0), (3.409, 7.5, 0.0), (2.045, 7.5, 0.0), (0.6818, 7.5, 0.0), (-0.6818, 7.5, 0.0), (-2.045, 7.5, 0.0), (-3.409, 7.5, 0.0), (-4.773, 7.5, 0.0), (-6.136, 7.5, 0.0), (-6.523, -4.879, -0.01076), (-6.746, -3.963, -0.4746), (-6.208, -2.949, -0.4733), (-5.895, -2.489, -0.392), (-6.023, -1.815, 0.01492), (-6.234, 0.4254, 0.2127), (-6.377, 3.063, -0.4458), (-6.183, 3.539, -0.5019), (-6.703, 5.601, -0.07239), (-5.94, 6.513, -0.09522), (-5.265, -5.915, 0.002346), (-4.634, -3.992, -0.3556), (-5.187, -3.4, -0.4922), (-4.55, -3.015, -0.3833), (-4.924, -0.5627, 0.1738), (-4.315, 1.02, 0.07731), (-4.847, 2.432, -0.2557), (-4.202, 3.598, -0.5589), (-4.657, 5.941, -0.1826), (-4.486, 6.299, -0.01007), (-3.264, -5.815, 0.1267), (-3.093, -4.403, -0.4193), (-3.31, -3.693, -0.2374), (-4.441, -2.189, -0.08846), (-3.77, -0.6664, 0.09986), (-4.021, 1.04, 0.02773), (-3.037, 2.82, -0.518), (-2.913, 3.805, -0.6012), (-3.014, 6.294, -0.06643), (-3.252, 6.627, -0.04402), (-2.405, -6.472, -0.09197), (-2.298, -3.892, -0.1607), (-2.533, -3.035, -0.3716), (-3.225, -2.611, -0.341), (-3.428, -0.3488, -0.1454), (-2.31, 1.065, -0.04658), (-2.024, 1.669, 0.09446), (-1.057, 4.436, -0.5745), (-1.464, 5.845, -0.0244), (-2.774, 6.593, 0.01751), (-1.493, -6.627, -0.1012), (-0.9988, -3.706, -0.5506), (-1.907, -3.013, -0.2062), (-2.472, -0.8445, -0.01355), (-1.724, -1.017, -0.08779), (-0.9988, 1.309, -0.2509), (-0.68, 3.474, -0.5927), (0.6316, 3.257, -0.5711), (-0.3341, 5.792, -0.1811), (-0.946, 6.384, 0.01086), (-0.06242, -6.612, -0.1686), (-0.2506, -4.119, -0.6437), (-0.5344, -2.699, -0.3669), (-0.6897, -2.437, -0.279), (-0.6964, 0.1167, -0.1808), (0.757, 0.289, -0.1174), (0.8606, 0.9937, -0.02558), (0.9921, 3.181, -0.5584), (1.046, 4.598, -0.01034), (0.2226, 6.551, 0.02683), (0.84, -6.534, -0.05321), (1.39, -4.558, -0.5022), (0.5084, -3.468, -0.3957), (0.4408, -1.522, 0.08064), (1.947, -1.596, 0.0698), (1.838, 0.2651, -0.1044), (2.455, 1.154, 0.06193), (2.29, 2.1, -0.6451), (1.713, 3.789, -0.5151), (1.716, 5.48, 0.01193), (2.897, -6.641, 0.2812), (2.375, -5.323, 0.01323), (2.087, -3.371, -0.4102), (3.018, -2.195, 0.04305), (3.332, -0.6699, -0.02992), (4.993, 0.3716, -0.04758), (3.917, 0.6195, -0.04214), (3.544, 3.394, -0.6016), (3.619, 4.098, -0.7397), (3.053, 5.504, -0.05179), (4.221, -6.507, 0.08068), (3.846, -5.519, 0.1437), (3.878, -4.148, -0.5616), (4.437, -1.873, 0.02098), (5.749, -0.3469, -0.02749), (5.555, 0.595, 0.08761), (5.235, 3.246, -0.467), (4.697, 3.755, -0.5774), (4.387, 5.698, -0.1468), (4.344, 5.707, 0.09761), (5.703, -6.775, 0.07113), (6.036, -5.32, -0.01526), (5.447, -3.832, -0.4913), (6.352, -0.7166, -0.01213), (6.562, -0.4007, 0.07073), (6.713, 1.48, -0.008637), (6.277, 2.661, -0.4131), (6.046, 3.881, -0.5566), (6.278, 5.207, 0.1014), (5.945, 6.007, 0.03845), (-7.5, 4.603, -0.496), (-7.336, 4.943, -0.01485), (-7.5, 4.943, 0.0), (-7.5, 1.875, 0.0), (-7.312, 2.216, -0.4875), (-7.5, 2.215, -0.496), (-6.892, -2.213, -0.4566), (-7.5, -1.876, -5.511e-09), (-7.5, -2.215, -0.496), (-7.5, -4.942, 0.0), (-7.342, -4.603, -0.4915), (-7.5, -4.603, -0.496), (7.5, -4.603, -0.496), (7.045, -4.943, -0.004742), (7.5, -4.943, 0.0), (7.354, -1.876, -0.001547), (7.5, -2.215, -0.496), (7.5, -1.876, 0.0), (7.163, 2.215, -0.4731), (7.5, 1.876, 7.178e-09), (7.5, 2.215, -0.496), (7.027, 4.941, 0.03928), (7.5, 4.603, -0.496), (7.5, 4.943, 0.0), (5.887, -4.943, -0.0102), (5.752, -4.603, -0.5016), (3.857, -5.173, 0.06828), (3.864, -4.836, -0.4717), (2.353, -5.174, 0.01875), (2.303, -4.834, -0.4646), (2.184, -5.174, 0.00945), (1.746, -4.834, -0.4952), (1.237, -4.943, -0.01933), (1.321, -4.603, -0.5081), (-0.2034, -4.678, -0.153), (-0.2321, -4.338, -0.6458), (-1.18, -4.678, -0.07165), (-1.116, -4.338, -0.5617), (-2.334, -4.676, 0.1907), (-2.319, -4.341, -0.2435), (-3.158, -4.942, 0.09575), (-3.117, -4.603, -0.4122), (-4.997, -5.306, 0.06107), (-4.903, -4.967, -0.4144), (-6.59, -4.603, -0.4971), (-6.508, -4.942, -0.01296), (5.917, -2.215, -0.5), (6.016, -1.876, -0.005864), (4.343, -2.215, -0.4895), (4.436, -1.876, 0.02086), (2.819, -2.446, -0.4438), (3.086, -2.108, 0.03989), (0.4649, -2.215, -0.4083), (0.4531, -1.876, 0.08421), (-0.2227, -1.95, -0.3353), (0.1011, -1.612, 0.1216), (-0.691, -1.95, -0.355), (-0.6919, -1.612, 0.08842), (-1.236, -1.95, -0.3496), (-1.613, -1.612, 0.09753), (-2.184, -1.949, -0.355), (-2.272, -1.612, 0.0938), (-3.026, -2.214, -0.3855), (-2.857, -1.877, 0.07261), (-3.26, -2.214, -0.3937), (-3.291, -1.877, 0.05752), (-3.839, -2.578, -0.4639), (-4.361, -2.241, -0.07247), (-4.205, -2.578, -0.5122), (-4.409, -2.241, -0.07887), (-4.492, -2.578, -0.4897), (-4.448, -2.241, -0.0759), (-4.617, -2.578, -0.3724), (-4.668, -2.24, 0.132), (-6.011, -1.878, 0.02316), (-5.947, -2.213, -0.4285), (6.567, 1.877, 0.02211), (6.442, 2.215, -0.4476), (5.401, 1.877, 0.05925), (5.36, 2.216, -0.4442), (4.481, 1.876, -0.01174), (4.668, 2.215, -0.4976), (3.779, 1.643, -0.06555), (3.734, 1.982, -0.5693), (2.369, 1.647, -0.04801), (2.311, 1.978, -0.6179), (0.9136, 1.875, -0.04042), (0.934, 2.214, -0.5421), (0.2481, 1.875, -0.05388), (0.01232, 2.479, -0.5607), (-0.8769, 2.137, -0.192), (-0.8269, 2.477, -0.6638), (-1.672, 2.141, 0.04441), (-1.421, 2.48, -0.4874), (-1.859, 2.142, 0.06489), (-1.741, 2.48, -0.4522), (-2.362, 2.142, 0.05557), (-2.604, 2.215, -0.4682), (-3.693, 1.513, 0.01115), (-3.458, 2.215, -0.4967), (-4.501, 1.515, 0.1344), (-4.629, 1.854, -0.3224), (-6.331, 2.218, -0.3937), (-6.313, 1.877, 0.1233), (6.173, 4.604, -0.4683), (6.232, 4.941, 0.06886), (4.561, 4.604, -0.606), (4.507, 4.942, -0.1214), (3.773, 4.373, -0.7202), (3.963, 4.711, -0.2003), (3.486, 4.373, -0.6947), (3.324, 4.711, -0.1436), (1.714, 4.371, -0.5027), (1.715, 4.711, 0.0005013), (1.044, 4.603, -0.5062), (0.9006, 4.943, -0.003783), (1.04, 4.603, -0.5071), (0.6474, 4.943, -0.05964), (0.1186, 4.868, -0.6274), (-0.01066, 5.207, -0.1456), (-1.162, 4.868, -0.5605), (-1.245, 5.207, -0.05359), (-2.946, 4.603, -0.5888), (-2.959, 4.943, -0.08749), (-4.35, 4.24, -0.5977), (-4.428, 4.579, -0.1223), (-6.537, 4.943, -0.05117), (-6.451, 4.603, -0.5362)], [], [(135, 25, 3, 26), (4, 45, 35, 2), (45, 55, 34, 35), (55, 65, 33, 34), (65, 75, 32, 33), (75, 85, 31, 32), (85, 95, 30, 31), (95, 105, 29, 30), (105, 115, 28, 29), (115, 125, 27, 28), (125, 135, 26, 27), (0, 10, 36, 9), (9, 36, 181, 145), (146, 180, 37), (142, 39, 211), (147, 146, 37, 38, 8), (7, 40, 41, 6), (6, 41, 239, 139), (140, 238, 42), (5, 43, 263, 136), (137, 262, 44), (10, 11, 46, 36), (36, 46, 178, 181), (37, 47, 48, 38), (38, 48, 49, 39), (39, 49, 208, 211), (40, 50, 51, 41), (41, 51, 236, 239), (42, 52, 53, 43), (43, 53, 260, 263), (44, 54, 55, 45), (11, 12, 56, 46), (46, 56, 176, 178), (47, 57, 58, 48), (48, 58, 204, 206, 49), (210, 209, 50, 40), (50, 60, 61, 51), (51, 61, 234, 236), (52, 62, 63, 53), (53, 63, 258, 260), (54, 64, 65, 55), (12, 13, 66, 56), (56, 66, 174, 176), (57, 67, 68, 58), (58, 68, 69, 202, 204), (205, 203, 59), (60, 70, 71, 61), (61, 71, 72, 232, 234), (235, 233, 62), (63, 73, 256, 258), (64, 74, 75, 65), (13, 14, 76, 66), (66, 76, 172, 174), (67, 77, 78, 68), (68, 78, 196, 198, 69), (59, 203, 201, 70, 60), (70, 80, 81, 71), (71, 81, 226, 228, 72), (62, 233, 231, 73, 63), (73, 83, 254, 256), (74, 84, 85, 75), (14, 15, 86, 76), (76, 86, 170, 172), (77, 87, 88, 78), (78, 88, 89, 194, 196), (197, 195, 79), (80, 90, 91, 81), (81, 91, 92, 224, 226), (227, 225, 82), (83, 93, 94, 252, 254), (255, 253, 84), (15, 16, 96, 86), (86, 96, 168, 170), (87, 97, 98, 88), (88, 98, 188, 190, 89), (79, 195, 193, 90, 80), (90, 100, 101, 91), (91, 101, 102, 92), (92, 102, 220, 222), (93, 103, 104, 94), (94, 104, 248, 250), (16, 17, 106, 96), (96, 106, 107, 166, 168), (169, 167, 97), (98, 108, 186, 188), (99, 109, 110, 100), (100, 110, 111, 101), (101, 111, 112, 102), (102, 112, 218, 220), (103, 113, 114, 104), (104, 114, 246, 248), (17, 18, 116, 106), (106, 116, 117, 107), (107, 117, 162, 164), (108, 118, 184, 186), (109, 119, 120, 110), (110, 120, 121, 111), (111, 121, 214, 216, 112), (221, 219, 113, 103), (113, 123, 242, 244, 114), (249, 247, 115, 105), (18, 19, 126, 116), (116, 126, 127, 117), (117, 127, 160, 162), (118, 128, 182, 184), (119, 129, 130, 120), (120, 130, 131, 121), (121, 131, 212, 214), (122, 132, 133, 123), (123, 133, 240, 242), (124, 134, 135, 125), (19, 1, 20, 126), (127, 149, 160), (128, 21, 152, 182), (131, 23, 155, 212), (183, 151, 129), (130, 22, 23, 131), (133, 24, 158, 240), (213, 154, 132), (163, 161, 128, 118), (241, 157, 134), (185, 183, 129, 119), (180, 179, 47, 37), (179, 177, 57, 47), (177, 175, 67, 57), (175, 173, 77, 67), (173, 171, 87, 77), (171, 169, 97, 87), (166, 107, 164), (97, 167, 165, 108, 98), (165, 163, 118, 108), (148, 21, 128, 161), (126, 20, 150, 149, 127), (215, 213, 132, 122), (207, 59, 60, 50, 209), (49, 206, 208), (207, 205, 59), (202, 69, 200), (199, 79, 80, 70, 201), (69, 198, 200), (199, 197, 79), (194, 89, 192), (191, 99, 100, 90, 193), (89, 190, 192), (191, 189, 99), (189, 187, 109, 99), (187, 185, 119, 109), (129, 151, 153, 22, 130), (8, 38, 39, 142, 144), (243, 241, 134, 124), (238, 237, 52, 42), (237, 235, 62, 52), (232, 72, 230), (229, 82, 83, 73, 231), (72, 228, 230), (229, 227, 82), (224, 92, 222), (82, 225, 223, 93, 83), (223, 221, 103, 93), (217, 122, 123, 113, 219), (112, 216, 218), (217, 215, 122), (132, 154, 156, 24, 133), (7, 143, 210, 40), (262, 261, 54, 44), (261, 259, 64, 54), (259, 257, 74, 64), (257, 255, 84, 74), (252, 94, 250), (84, 253, 251, 95, 85), (251, 249, 105, 95), (245, 124, 125, 115, 247), (114, 244, 246), (245, 243, 124), (134, 157, 159, 25, 135), (141, 140, 42, 43, 5), (136, 137, 138), (139, 140, 141), (142, 143, 144), (145, 146, 147), (148, 149, 150), (151, 152, 153), (154, 155, 156), (157, 158, 159), (179, 180, 181, 178), (177, 179, 178, 176), (175, 177, 176, 174), (173, 175, 174, 172), (171, 173, 172, 170), (169, 171, 170, 168), (167, 169, 168, 166), (166, 164, 165, 167), (163, 165, 164, 162), (161, 163, 162, 160), (148, 161, 160, 149), (180, 146, 145, 181), (209, 210, 211, 208), (207, 209, 208, 206), (205, 207, 206, 204), (203, 205, 204, 202), (202, 200, 201, 203), (199, 201, 200, 198), (197, 199, 198, 196), (195, 197, 196, 194), (194, 192, 193, 195), (191, 193, 192, 190), (189, 191, 190, 188), (187, 189, 188, 186), (185, 187, 186, 184), (183, 185, 184, 182), (151, 183, 182, 152), (142, 211, 210, 143), (237, 238, 239, 236), (235, 237, 236, 234), (233, 235, 234, 232), (232, 230, 231, 233), (229, 231, 230, 228), (227, 229, 228, 226), (225, 227, 226, 224), (224, 222, 223, 225), (221, 223, 222, 220), (219, 221, 220, 218), (217, 219, 218, 216), (215, 217, 216, 214), (213, 215, 214, 212), (154, 213, 212, 155), (238, 140, 139, 239), (261, 262, 263, 260), (259, 261, 260, 258), (257, 259, 258, 256), (255, 257, 256, 254), (253, 255, 254, 252), (252, 250, 251, 253), (249, 251, 250, 248), (247, 249, 248, 246), (245, 247, 246, 244), (243, 245, 244, 242), (241, 243, 242, 240), (157, 241, 240, 158), (262, 137, 136, 263), (138, 137, 44, 45, 4)])
_uv = me_plane_004.uv_layers.new(name='UVMap')
_uv.uv.foreach_set('vector', [0.9091, 0.9091, 1.0, 0.9091, 1.0, 1.0, 0.9091, 1.0, 0.0, 0.9091, 0.09091, 0.9091, 0.09091, 1.0, 0.0, 1.0, 0.09091, 0.9091, 0.1818, 0.9091, 0.1818, 1.0, 0.09091, 1.0, 0.1818, 0.9091, 0.2727, 0.9091, 0.2727, 1.0, 0.1818, 1.0, 0.2727, 0.9091, 0.3636, 0.9091, 0.3636, 1.0, 0.2727, 1.0, 0.3636, 0.9091, 0.4545, 0.9091, 0.4545, 1.0, 0.3636, 1.0, 0.4545, 0.9091, 0.5455, 0.9091, 0.5455, 1.0, 0.4545, 1.0, 0.5455, 0.9091, 0.6364, 0.9091, 0.6364, 1.0, 0.5455, 1.0, 0.6364, 0.9091, 0.7273, 0.9091, 0.7273, 1.0, 0.6364, 1.0, 0.7273, 0.9091, 0.8182, 0.9091, 0.8182, 1.0, 0.7273, 1.0, 0.8182, 0.9091, 0.9091, 0.9091, 0.9091, 1.0, 0.8182, 1.0, 0.0, 0.0, 0.09091, 0.0, 0.09091, 0.09091, 0.0, 0.09091, 0.0, 0.09091, 0.09091, 0.09091, 0.09203, 0.08493, 0.0, 0.1705, 0.01902, 0.1818, 0.09091, 0.1183, 0.09091, 0.1818, 0.03442, 0.3636, 0.09091, 0.3636, 0.09091, 0.4008, 0.0, 0.1931, 0.01902, 0.1818, 0.09091, 0.1818, 0.09091, 0.2727, 0.0, 0.2727, 0.0, 0.4545, 0.09091, 0.4545, 0.09091, 0.5455, 0.0, 0.5455, 0.0, 0.5455, 0.09091, 0.5455, 0.09091, 0.5955, 0.0, 0.625, 0.01525, 0.6364, 0.09091, 0.6072, 0.09091, 0.6364, 0.0, 0.7273, 0.09091, 0.7273, 0.09091, 0.7742, 0.0, 0.8068, 0.01865, 0.8182, 0.09091, 0.7892, 0.09091, 0.8182, 0.09091, 0.0, 0.1818, 0.0, 0.1818, 0.09091, 0.09091, 0.09091, 0.09091, 0.09091, 0.1818, 0.09091, 0.1818, 0.1296, 0.09229, 0.08792, 0.09091, 0.1818, 0.1818, 0.1818, 0.1818, 0.2727, 0.09091, 0.2727, 0.09091, 0.2727, 0.1818, 0.2727, 0.1818, 0.3636, 0.09091, 0.3636, 0.09091, 0.3636, 0.1818, 0.3636, 0.1818, 0.3798, 0.09091, 0.4008, 0.09091, 0.4545, 0.1818, 0.4545, 0.1818, 0.5455, 0.09091, 0.5455, 0.09091, 0.5455, 0.1818, 0.5455, 0.1818, 0.5773, 0.09091, 0.5955, 0.09091, 0.6364, 0.1818, 0.6364, 0.1818, 0.7273, 0.09091, 0.7273, 0.09091, 0.7273, 0.1818, 0.7273, 0.1818, 0.7568, 0.09091, 0.7742, 0.09091, 0.8182, 0.1818, 0.8182, 0.1818, 0.9091, 0.09091, 0.9091, 0.1818, 0.0, 0.2727, 0.0, 0.2727, 0.09091, 0.1818, 0.09091, 0.1818, 0.09091, 0.2727, 0.09091, 0.2727, 0.1471, 0.1818, 0.1296, 0.1818, 0.1818, 0.2727, 0.1818, 0.2727, 0.2727, 0.1818, 0.2727, 0.1818, 0.2727, 0.2727, 0.2727, 0.2727, 0.3447, 0.2299, 0.3636, 0.1818, 0.3636, 0.09091, 0.4461, 0.1818, 0.3923, 0.1818, 0.4545, 0.09091, 0.4545, 0.1818, 0.4545, 0.2727, 0.4545, 0.2727, 0.5455, 0.1818, 0.5455, 0.1818, 0.5455, 0.2727, 0.5455, 0.2727, 0.5758, 0.1818, 0.5773, 0.1818, 0.6364, 0.2727, 0.6364, 0.2727, 0.7273, 0.1818, 0.7273, 0.1818, 0.7273, 0.2727, 0.7273, 0.2727, 0.7564, 0.1818, 0.7568, 0.1818, 0.8182, 0.2727, 0.8182, 0.2727, 0.9091, 0.1818, 0.9091, 0.2727, 0.0, 0.3636, 0.0, 0.3636, 0.09091, 0.2727, 0.09091, 0.2727, 0.09091, 0.3636, 0.09091, 0.3636, 0.1511, 0.2727, 0.1471, 0.2727, 0.1818, 0.3636, 0.1818, 0.3636, 0.2727, 0.2727, 0.2727, 0.2727, 0.2727, 0.3636, 0.2727, 0.3636, 0.3636, 0.3177, 0.3636, 0.2727, 0.3447, 0.2727, 0.3611, 0.2787, 0.3636, 0.2727, 0.3636, 0.2727, 0.4545, 0.3636, 0.4545, 0.3636, 0.5455, 0.2727, 0.5455, 0.2727, 0.5455, 0.3636, 0.5455, 0.3636, 0.6364, 0.3333, 0.6364, 0.2727, 0.5758, 0.2727, 0.5975, 0.3116, 0.6364, 0.2727, 0.6364, 0.2727, 0.7273, 0.3636, 0.7273, 0.3636, 0.7507, 0.2727, 0.7564, 0.2727, 0.8182, 0.3636, 0.8182, 0.3636, 0.9091, 0.2727, 0.9091, 0.3636, 0.0, 0.4545, 0.0, 0.4545, 0.09091, 0.3636, 0.09091, 0.3636, 0.09091, 0.4545, 0.09091, 0.4545, 0.1486, 0.3636, 0.1511, 0.3636, 0.1818, 0.4545, 0.1818, 0.4545, 0.2727, 0.3636, 0.2727, 0.3636, 0.2727, 0.4545, 0.2727, 0.4545, 0.3173, 0.3876, 0.3636, 0.3636, 0.3636, 0.2727, 0.3636, 0.2787, 0.3636, 0.3636, 0.3931, 0.3636, 0.4545, 0.2727, 0.4545, 0.3636, 0.4545, 0.4545, 0.4545, 0.4545, 0.5455, 0.3636, 0.5455, 0.3636, 0.5455, 0.4545, 0.5455, 0.4545, 0.5802, 0.3874, 0.6364, 0.3636, 0.6364, 0.2727, 0.6364, 0.3116, 0.6364, 0.3636, 0.663, 0.3636, 0.7273, 0.2727, 0.7273, 0.3636, 0.7273, 0.4545, 0.7273, 0.4545, 0.7756, 0.3636, 0.7507, 0.3636, 0.8182, 0.4545, 0.8182, 0.4545, 0.9091, 0.3636, 0.9091, 0.4545, 0.0, 0.5455, 0.0, 0.5455, 0.09091, 0.4545, 0.09091, 0.4545, 0.09091, 0.5455, 0.09091, 0.5455, 0.159, 0.4545, 0.1486, 0.4545, 0.1818, 0.5455, 0.1818, 0.5455, 0.2727, 0.4545, 0.2727, 0.4545, 0.2727, 0.5455, 0.2727, 0.5455, 0.3636, 0.5176, 0.3636, 0.4545, 0.3173, 0.4545, 0.3315, 0.4984, 0.3636, 0.4545, 0.3636, 0.4545, 0.4545, 0.5455, 0.4545, 0.5455, 0.5455, 0.4545, 0.5455, 0.4545, 0.5455, 0.5455, 0.5455, 0.5455, 0.6364, 0.5093, 0.6364, 0.4545, 0.5802, 0.4545, 0.5945, 0.4954, 0.6364, 0.4545, 0.6364, 0.4545, 0.7273, 0.5455, 0.7273, 0.5455, 0.8182, 0.545, 0.8182, 0.4545, 0.7756, 0.4545, 0.7877, 0.5192, 0.8182, 0.4545, 0.8182, 0.5455, 0.0, 0.6364, 0.0, 0.6364, 0.09091, 0.5455, 0.09091, 0.5455, 0.09091, 0.6364, 0.09091, 0.6364, 0.1564, 0.5455, 0.159, 0.5455, 0.1818, 0.6364, 0.1818, 0.6364, 0.2727, 0.5455, 0.2727, 0.5455, 0.2727, 0.6364, 0.2727, 0.6364, 0.3313, 0.583, 0.3636, 0.5455, 0.3636, 0.4545, 0.3636, 0.4984, 0.3636, 0.5455, 0.393, 0.5455, 0.4545, 0.4545, 0.4545, 0.5455, 0.4545, 0.6364, 0.4545, 0.6364, 0.5455, 0.5455, 0.5455, 0.5455, 0.5455, 0.6364, 0.5455, 0.6364, 0.6364, 0.5455, 0.6364, 0.5455, 0.6364, 0.6364, 0.6364, 0.6364, 0.6837, 0.5455, 0.673, 0.5455, 0.7273, 0.6364, 0.7273, 0.6364, 0.8182, 0.5455, 0.8182, 0.5455, 0.8182, 0.6364, 0.8182, 0.6364, 0.8545, 0.5455, 0.8184, 0.6364, 0.0, 0.7273, 0.0, 0.7273, 0.09091, 0.6364, 0.09091, 0.6364, 0.09091, 0.7273, 0.09091, 0.7273, 0.1818, 0.7096, 0.1818, 0.6364, 0.1564, 0.6364, 0.1704, 0.6692, 0.1818, 0.6364, 0.1818, 0.6364, 0.2727, 0.7273, 0.2727, 0.7273, 0.3442, 0.6364, 0.3313, 0.6364, 0.3636, 0.7273, 0.3636, 0.7273, 0.4545, 0.6364, 0.4545, 0.6364, 0.4545, 0.7273, 0.4545, 0.7273, 0.5455, 0.6364, 0.5455, 0.6364, 0.5455, 0.7273, 0.5455, 0.7273, 0.6364, 0.6364, 0.6364, 0.6364, 0.6364, 0.7273, 0.6364, 0.7273, 0.6699, 0.6364, 0.6837, 0.6364, 0.7273, 0.7273, 0.7273, 0.7273, 0.8182, 0.6364, 0.8182, 0.6364, 0.8182, 0.7273, 0.8182, 0.7273, 0.8395, 0.6364, 0.8545, 0.7273, 0.0, 0.8182, 0.0, 0.8182, 0.09091, 0.7273, 0.09091, 0.7273, 0.09091, 0.8182, 0.09091, 0.8182, 0.1818, 0.7273, 0.1818, 0.7273, 0.1818, 0.8182, 0.1818, 0.8182, 0.2146, 0.7273, 0.1887, 0.7273, 0.2727, 0.8182, 0.2727, 0.8182, 0.3484, 0.7273, 0.3442, 0.7273, 0.3636, 0.8182, 0.3636, 0.8182, 0.4545, 0.7273, 0.4545, 0.7273, 0.4545, 0.8182, 0.4545, 0.8182, 0.5455, 0.7273, 0.5455, 0.7273, 0.5455, 0.8182, 0.5455, 0.8182, 0.5894, 0.7662, 0.6364, 0.7273, 0.6364, 0.6364, 0.7156, 0.7273, 0.681, 0.7273, 0.7273, 0.6364, 0.7273, 0.7273, 0.7273, 0.8182, 0.7273, 0.8182, 0.767, 0.7456, 0.8182, 0.7273, 0.8182, 0.6364, 0.8756, 0.7273, 0.8656, 0.7273, 0.9091, 0.6364, 0.9091, 0.8182, 0.0, 0.9091, 0.0, 0.9091, 0.09091, 0.8182, 0.09091, 0.8182, 0.09091, 0.9091, 0.09091, 0.9091, 0.1818, 0.8182, 0.1818, 0.8182, 0.1818, 0.9091, 0.1818, 0.9091, 0.2049, 0.8182, 0.2146, 0.8182, 0.2727, 0.9091, 0.2727, 0.9091, 0.3199, 0.8182, 0.3484, 0.8182, 0.3636, 0.9091, 0.3636, 0.9091, 0.4545, 0.8182, 0.4545, 0.8182, 0.4545, 0.9091, 0.4545, 0.9091, 0.5455, 0.8182, 0.5455, 0.8182, 0.5455, 0.9091, 0.5455, 0.9091, 0.576, 0.8182, 0.5894, 0.8182, 0.6364, 0.9091, 0.6364, 0.9091, 0.7273, 0.8182, 0.7273, 0.8182, 0.7273, 0.9091, 0.7273, 0.9091, 0.7768, 0.8182, 0.767, 0.8182, 0.8182, 0.9091, 0.8182, 0.9091, 0.9091, 0.8182, 0.9091, 0.9091, 0.0, 1.0, 0.0, 1.0, 0.09091, 0.9091, 0.09091, 0.9091, 0.1818, 0.9717, 0.1818, 0.9091, 0.2049, 0.9091, 0.2727, 1.0, 0.2727, 1.0, 0.3523, 0.9091, 0.3199, 0.9091, 0.5455, 1.0, 0.5455, 1.0, 0.6251, 0.9091, 0.576, 0.9091, 0.3298, 0.9884, 0.3636, 0.9091, 0.3636, 0.9091, 0.4545, 1.0, 0.4545, 1.0, 0.5455, 0.9091, 0.5455, 0.9091, 0.7273, 1.0, 0.7273, 1.0, 0.8069, 0.9091, 0.7768, 0.9091, 0.6021, 0.975, 0.6364, 0.9091, 0.6364, 0.8182, 0.2337, 0.9091, 0.2256, 0.9091, 0.2727, 0.8182, 0.2727, 0.9091, 0.7999, 0.9648, 0.8182, 0.9091, 0.8182, 0.8182, 0.3635, 0.9091, 0.3298, 0.9091, 0.3636, 0.8182, 0.3636, 0.09091, 0.1183, 0.1818, 0.1431, 0.1818, 0.1818, 0.09091, 0.1818, 0.1818, 0.1431, 0.2727, 0.1689, 0.2727, 0.1818, 0.1818, 0.1818, 0.2727, 0.1689, 0.3636, 0.1642, 0.3636, 0.1818, 0.2727, 0.1818, 0.3636, 0.1642, 0.4545, 0.1602, 0.4545, 0.1818, 0.3636, 0.1818, 0.4545, 0.1602, 0.5455, 0.1729, 0.5455, 0.1818, 0.4545, 0.1818, 0.5455, 0.1729, 0.6364, 0.1704, 0.6364, 0.1818, 0.5455, 0.1818, 0.7096, 0.1818, 0.7273, 0.1818, 0.7273, 0.1887, 0.6364, 0.1818, 0.6692, 0.1818, 0.7273, 0.2046, 0.7273, 0.2727, 0.6364, 0.2727, 0.7273, 0.2046, 0.8182, 0.2337, 0.8182, 0.2727, 0.7273, 0.2727, 1.0, 0.1931, 1.0, 0.2727, 0.9091, 0.2727, 0.9091, 0.2256, 0.9091, 0.09091, 1.0, 0.09091, 1.0, 0.1705, 0.9717, 0.1818, 0.9091, 0.1818, 0.8182, 0.601, 0.9091, 0.6021, 0.9091, 0.6364, 0.8182, 0.6364, 0.267, 0.3636, 0.2727, 0.3636, 0.2727, 0.4545, 0.1818, 0.4545, 0.1818, 0.3923, 0.1818, 0.3636, 0.2299, 0.3636, 0.1818, 0.3798, 0.267, 0.3636, 0.2727, 0.3611, 0.2727, 0.3636, 0.3177, 0.3636, 0.3636, 0.3636, 0.3636, 0.3796, 0.4081, 0.3636, 0.4545, 0.3636, 0.4545, 0.4545, 0.3636, 0.4545, 0.3636, 0.3931, 0.3636, 0.3636, 0.3876, 0.3636, 0.3636, 0.3796, 0.4081, 0.3636, 0.4545, 0.3315, 0.4545, 0.3636, 0.5176, 0.3636, 0.5455, 0.3636, 0.5455, 0.381, 0.609, 0.3636, 0.6364, 0.3636, 0.6364, 0.4545, 0.5455, 0.4545, 0.5455, 0.393, 0.5455, 0.3636, 0.583, 0.3636, 0.5455, 0.381, 0.609, 0.3636, 0.6364, 0.3471, 0.6364, 0.3636, 0.6364, 0.3471, 0.7282, 0.3696, 0.7273, 0.3636, 0.6364, 0.3636, 0.7281, 0.3696, 0.8182, 0.3635, 0.8182, 0.3636, 0.7273, 0.3636, 0.9091, 0.3636, 0.9884, 0.3636, 1.0, 0.375, 1.0, 0.4545, 0.9091, 0.4545, 0.0, 0.2727, 0.09091, 0.2727, 0.09091, 0.3636, 0.03442, 0.3636, 0.0, 0.3523, 0.8182, 0.7828, 0.9091, 0.7999, 0.9091, 0.8182, 0.8182, 0.8182, 0.09091, 0.6072, 0.1818, 0.5992, 0.1818, 0.6364, 0.09091, 0.6364, 0.1818, 0.5992, 0.2727, 0.5975, 0.2727, 0.6364, 0.1818, 0.6364, 0.3333, 0.6364, 0.3636, 0.6364, 0.3636, 0.6519, 0.4045, 0.6364, 0.4545, 0.6364, 0.4545, 0.7273, 0.3636, 0.7273, 0.3636, 0.663, 0.3636, 0.6364, 0.3874, 0.6364, 0.3636, 0.6519, 0.4045, 0.6364, 0.4545, 0.5945, 0.4545, 0.6364, 0.5093, 0.6364, 0.5455, 0.6364, 0.5455, 0.673, 0.4545, 0.6364, 0.4954, 0.6364, 0.5455, 0.6871, 0.5455, 0.7273, 0.4545, 0.7273, 0.5455, 0.6871, 0.6364, 0.7156, 0.6364, 0.7273, 0.5455, 0.7273, 0.779, 0.6364, 0.8182, 0.6364, 0.8182, 0.7273, 0.7273, 0.7273, 0.7273, 0.681, 0.7273, 0.6364, 0.7662, 0.6364, 0.7273, 0.6699, 0.779, 0.6364, 0.8182, 0.601, 0.8182, 0.6364, 0.9091, 0.6364, 0.975, 0.6364, 1.0, 0.6477, 1.0, 0.7273, 0.9091, 0.7273, 0.0, 0.4545, 0.0, 0.3749, 0.09091, 0.4461, 0.09091, 0.4545, 0.09091, 0.7892, 0.1818, 0.7723, 0.1818, 0.8182, 0.09091, 0.8182, 0.1818, 0.7723, 0.2727, 0.7688, 0.2727, 0.8182, 0.1818, 0.8182, 0.2727, 0.7688, 0.3636, 0.7692, 0.3636, 0.8182, 0.2727, 0.8182, 0.3636, 0.7692, 0.4545, 0.7877, 0.4545, 0.8182, 0.3636, 0.8182, 0.545, 0.8182, 0.5455, 0.8182, 0.5455, 0.8184, 0.4545, 0.8182, 0.5192, 0.8182, 0.5455, 0.8342, 0.5455, 0.9091, 0.4545, 0.9091, 0.5455, 0.8342, 0.6364, 0.8756, 0.6364, 0.9091, 0.5455, 0.9091, 0.768, 0.8182, 0.8182, 0.8182, 0.8182, 0.9091, 0.7273, 0.9091, 0.7273, 0.8656, 0.7273, 0.8182, 0.7456, 0.8182, 0.7273, 0.8395, 0.768, 0.8182, 0.8182, 0.7828, 0.8182, 0.8182, 0.9091, 0.8182, 0.9648, 0.8182, 1.0, 0.8295, 1.0, 0.9091, 0.9091, 0.9091, 0.0, 0.6477, 0.01525, 0.6364, 0.09091, 0.6364, 0.09091, 0.7273, 0.0, 0.7273, 0.0, 0.8068, 0.01481, 0.8122, 0.0, 0.8182, 0.0, 0.625, 0.01449, 0.6308, 2.128e-05, 0.6364, 0.03442, 0.3636, 0.0, 0.3636, 0.0, 0.3523, 0.0, 0.1705, 0.01508, 0.1685, 0.0, 0.1818, 1.0, 0.1931, 0.9754, 0.1909, 1.0, 0.1818, 0.9884, 0.3636, 1.0, 0.3636, 0.9933, 0.3636, 0.975, 0.6364, 1.0, 0.6364, 1.0, 0.6477, 0.9648, 0.8182, 1.0, 0.8182, 0.996, 0.8182, 0.1818, 0.1431, 0.09091, 0.1183, 0.09229, 0.08792, 0.1818, 0.1296, 0.2727, 0.1689, 0.1818, 0.1431, 0.1818, 0.1296, 0.2727, 0.1471, 0.3636, 0.1642, 0.2727, 0.1689, 0.2727, 0.1471, 0.3636, 0.1511, 0.4545, 0.1602, 0.3636, 0.1642, 0.3636, 0.1511, 0.4545, 0.1486, 0.5455, 0.1729, 0.4545, 0.1602, 0.4545, 0.1486, 0.5455, 0.159, 0.6364, 0.1704, 0.5455, 0.1729, 0.5455, 0.159, 0.6364, 0.1564, 0.6692, 0.1818, 0.6364, 0.1704, 0.6364, 0.1564, 0.7096, 0.1818, 0.7096, 0.1818, 0.7273, 0.1887, 0.7273, 0.2046, 0.6692, 0.1818, 0.8182, 0.2337, 0.7273, 0.2046, 0.7273, 0.1887, 0.8182, 0.2146, 0.9091, 0.2256, 0.8182, 0.2337, 0.8182, 0.2146, 0.9091, 0.2049, 1.0, 0.1931, 0.9091, 0.2256, 0.9091, 0.2049, 0.9717, 0.1818, 0.09091, 0.1183, 0.01902, 0.1818, 0.0, 0.1705, 0.09203, 0.08493, 0.1818, 0.3923, 0.09091, 0.4461, 0.09091, 0.4008, 0.1818, 0.3798, 0.267, 0.3636, 0.1818, 0.3923, 0.1818, 0.3798, 0.2299, 0.3636, 0.2727, 0.3611, 0.267, 0.3636, 0.2299, 0.3636, 0.2727, 0.3447, 0.2787, 0.3636, 0.2727, 0.3611, 0.2727, 0.3447, 0.3177, 0.3636, 0.3177, 0.3636, 0.3636, 0.3796, 0.3636, 0.3931, 0.2787, 0.3636, 0.4081, 0.3636, 0.3636, 0.3931, 0.3636, 0.3796, 0.3876, 0.3636, 0.4545, 0.3315, 0.4081, 0.3636, 0.3876, 0.3636, 0.4545, 0.3173, 0.4984, 0.3636, 0.4545, 0.3315, 0.4545, 0.3173, 0.5176, 0.3636, 0.5176, 0.3636, 0.5455, 0.381, 0.5455, 0.393, 0.4984, 0.3636, 0.609, 0.3636, 0.5455, 0.393, 0.5455, 0.381, 0.583, 0.3636, 0.6364, 0.3471, 0.609, 0.3636, 0.583, 0.3636, 0.6364, 0.3313, 0.7282, 0.3696, 0.6364, 0.3471, 0.6364, 0.3313, 0.7273, 0.3442, 0.8182, 0.3635, 0.7281, 0.3696, 0.7273, 0.3442, 0.8182, 0.3484, 0.9091, 0.3298, 0.8182, 0.3635, 0.8182, 0.3484, 0.9091, 0.3199, 0.9884, 0.3636, 0.9091, 0.3298, 0.9091, 0.3199, 1.0, 0.3523, 0.03442, 0.3636, 0.09091, 0.4008, 0.09091, 0.4461, 0.0, 0.3749, 0.1818, 0.5992, 0.09091, 0.6072, 0.09091, 0.5955, 0.1818, 0.5773, 0.2727, 0.5975, 0.1818, 0.5992, 0.1818, 0.5773, 0.2727, 0.5758, 0.3116, 0.6364, 0.2727, 0.5975, 0.2727, 0.5758, 0.3333, 0.6364, 0.3333, 0.6364, 0.3636, 0.6519, 0.3636, 0.663, 0.3116, 0.6364, 0.4045, 0.6364, 0.3636, 0.663, 0.3636, 0.6519, 0.3874, 0.6364, 0.4545, 0.5945, 0.4045, 0.6364, 0.3874, 0.6364, 0.4545, 0.5802, 0.4954, 0.6364, 0.4545, 0.5945, 0.4545, 0.5802, 0.5093, 0.6364, 0.5093, 0.6364, 0.5455, 0.673, 0.5455, 0.6871, 0.4954, 0.6364, 0.6364, 0.7156, 0.5455, 0.6871, 0.5455, 0.673, 0.6364, 0.6837, 0.7273, 0.681, 0.6364, 0.7156, 0.6364, 0.6837, 0.7273, 0.6699, 0.779, 0.6364, 0.7273, 0.681, 0.7273, 0.6699, 0.7662, 0.6364, 0.8182, 0.601, 0.779, 0.6364, 0.7662, 0.6364, 0.8182, 0.5894, 0.9091, 0.6021, 0.8182, 0.601, 0.8182, 0.5894, 0.9091, 0.576, 0.975, 0.6364, 0.9091, 0.6021, 0.9091, 0.576, 1.0, 0.6251, 0.09091, 0.6072, 0.01525, 0.6364, 0.0, 0.625, 0.09091, 0.5955, 0.1818, 0.7723, 0.09091, 0.7892, 0.09091, 0.7742, 0.1818, 0.7568, 0.2727, 0.7688, 0.1818, 0.7723, 0.1818, 0.7568, 0.2727, 0.7564, 0.3636, 0.7692, 0.2727, 0.7688, 0.2727, 0.7564, 0.3636, 0.7507, 0.4545, 0.7877, 0.3636, 0.7692, 0.3636, 0.7507, 0.4545, 0.7756, 0.5192, 0.8182, 0.4545, 0.7877, 0.4545, 0.7756, 0.545, 0.8182, 0.545, 0.8182, 0.5455, 0.8184, 0.5455, 0.8342, 0.5192, 0.8182, 0.6364, 0.8756, 0.5455, 0.8342, 0.5455, 0.8184, 0.6364, 0.8545, 0.7273, 0.8656, 0.6364, 0.8756, 0.6364, 0.8545, 0.7273, 0.8395, 0.768, 0.8182, 0.7273, 0.8656, 0.7273, 0.8395, 0.7456, 0.8182, 0.8182, 0.7828, 0.768, 0.8182, 0.7456, 0.8182, 0.8182, 0.767, 0.9091, 0.7999, 0.8182, 0.7828, 0.8182, 0.767, 0.9091, 0.7768, 0.9648, 0.8182, 0.9091, 0.7999, 0.9091, 0.7768, 1.0, 0.8069, 0.09091, 0.7892, 0.01865, 0.8182, 0.0, 0.8068, 0.09091, 0.7742, 0.0, 0.8295, 0.01865, 0.8182, 0.09091, 0.8182, 0.09091, 0.9091, 0.0, 0.9091])
me_plane_004.use_remesh_fix_poles = True
me_plane_004.use_remesh_preserve_attributes = False
me_plane_004.use_mirror_vertex_groups = False
me_plane_004.update()
me_plane_005 = bpy.data.meshes.new('Plane.005')
me_plane_005.from_pydata([(-7.5, -7.5, 0.0), (7.5, -7.5, 0.0), (-7.5, 7.5, 0.0), (7.5, 7.5, 0.0), (-7.5, 6.136, 0.0), (-7.5, 3.409, -0.496), (-7.5, 0.6818, 0.0), (-7.5, -0.6818, 0.0), (-7.5, -3.409, -0.496), (-7.5, -6.136, 0.0), (-6.136, -7.5, 0.0), (-4.773, -7.5, 0.0), (-3.409, -7.5, 0.0), (-2.045, -7.5, 0.0), (-0.6818, -7.5, 0.0), (0.6818, -7.5, 0.0), (2.045, -7.5, 0.0), (3.409, -7.5, 0.0), (4.773, -7.5, 0.0), (6.136, -7.5, 0.0), (7.5, -6.136, 0.0), (7.5, -3.409, -0.496), (7.5, -0.6818, 0.0), (7.5, 0.6818, 0.0), (7.5, 3.409, -0.496), (7.5, 6.136, 0.0), (6.136, 7.5, 0.0), (4.773, 7.5, 0.0), (3.409, 7.5, 0.0), (2.045, 7.5, 0.0), (0.6818, 7.5, 0.0), (-0.6818, 7.5, 0.0), (-2.045, 7.5, 0.0), (-3.409, 7.5, 0.0), (-4.773, 7.5, 0.0), (-6.136, 7.5, 0.0), (-6.523, -4.879, -0.01076), (-6.746, -3.963, -0.4746), (-6.208, -2.949, -0.4733), (-5.895, -2.489, -0.392), (-6.023, -1.815, 0.01492), (-6.234, 0.4254, 0.2127), (-6.377, 3.063, -0.4458), (-6.183, 3.539, -0.5019), (-6.703, 5.601, -0.07239), (-5.94, 6.513, -0.09522), (-5.265, -5.915, 0.002346), (-4.634, -3.992, -0.3556), (-5.187, -3.4, -0.4922), (-4.55, -3.015, -0.3833), (-4.924, -0.5627, 0.1738), (-4.315, 1.02, 0.07731), (-4.847, 2.432, -0.2557), (-4.202, 3.598, -0.5589), (-4.657, 5.941, -0.1826), (-4.486, 6.299, -0.01007), (-3.264, -5.815, 0.1267), (-3.093, -4.403, -0.4193), (-3.31, -3.693, -0.2374), (-4.441, -2.189, -0.08846), (-3.77, -0.6664, 0.09986), (-4.021, 1.04, 0.02773), (-3.037, 2.82, -0.518), (-2.913, 3.805, -0.6012), (-3.014, 6.294, -0.06643), (-3.252, 6.627, -0.04402), (-2.405, -6.472, -0.09197), (-2.298, -3.892, -0.1607), (-2.533, -3.035, -0.3716), (-3.225, -2.611, -0.341), (-3.428, -0.3488, -0.1454), (-2.31, 1.065, -0.04658), (-2.024, 1.669, 0.09446), (-1.057, 4.436, -0.5745), (-1.464, 5.845, -0.0244), (-2.774, 6.593, 0.01751), (-1.493, -6.627, -0.1012), (-0.9988, -3.706, -0.5506), (-1.907, -3.013, -0.2062), (-2.472, -0.8445, -0.01355), (-1.724, -1.017, -0.08779), (-0.9988, 1.309, -0.2509), (-0.68, 3.474, -0.5927), (0.6316, 3.257, -0.5711), (-0.3341, 5.792, -0.1811), (-0.946, 6.384, 0.01086), (-0.06242, -6.612, -0.1686), (-0.2506, -4.119, -0.6437), (-0.5344, -2.699, -0.3669), (-0.6897, -2.437, -0.279), (-0.6964, 0.1167, -0.1808), (0.757, 0.289, -0.1174), (0.8606, 0.9937, -0.02558), (0.9921, 3.181, -0.5584), (1.046, 4.598, -0.01034), (0.2226, 6.551, 0.02683), (0.84, -6.534, -0.05321), (1.39, -4.558, -0.5022), (0.5084, -3.468, -0.3957), (0.4408, -1.522, 0.08064), (1.947, -1.596, 0.0698), (1.838, 0.2651, -0.1044), (2.455, 1.154, 0.06193), (2.29, 2.1, -0.6451), (1.713, 3.789, -0.5151), (1.716, 5.48, 0.01193), (2.897, -6.641, 0.2812), (2.375, -5.323, 0.01323), (2.087, -3.371, -0.4102), (3.018, -2.195, 0.04305), (3.332, -0.6699, -0.02992), (4.993, 0.3716, -0.04758), (3.917, 0.6195, -0.04214), (3.544, 3.394, -0.6016), (3.619, 4.098, -0.7397), (3.053, 5.504, -0.05179), (4.221, -6.507, 0.08068), (3.846, -5.519, 0.1437), (3.878, -4.148, -0.5616), (4.437, -1.873, 0.02098), (5.749, -0.3469, -0.02749), (5.555, 0.595, 0.08761), (5.235, 3.246, -0.467), (4.697, 3.755, -0.5774), (4.387, 5.698, -0.1468), (4.344, 5.707, 0.09761), (5.703, -6.775, 0.07113), (6.036, -5.32, -0.01526), (5.447, -3.832, -0.4913), (6.352, -0.7166, -0.01213), (6.562, -0.4007, 0.07073), (6.713, 1.48, -0.008637), (6.277, 2.661, -0.4131), (6.046, 3.881, -0.5566), (6.278, 5.207, 0.1014), (5.945, 6.007, 0.03845), (-7.5, 4.603, -0.496), (-7.336, 4.943, -0.01485), (-7.5, 4.943, 0.0), (-7.5, 1.875, 0.0), (-7.312, 2.216, -0.4875), (-7.5, 2.215, -0.496), (-6.892, -2.213, -0.4566), (-7.5, -1.876, -5.511e-09), (-7.5, -2.215, -0.496), (-7.5, -4.942, 0.0), (-7.342, -4.603, -0.4915), (-7.5, -4.603, -0.496), (7.5, -4.603, -0.496), (7.045, -4.943, -0.004742), (7.5, -4.943, 0.0), (7.354, -1.876, -0.001547), (7.5, -2.215, -0.496), (7.5, -1.876, 0.0), (7.163, 2.215, -0.4731), (7.5, 1.876, 7.178e-09), (7.5, 2.215, -0.496), (7.027, 4.941, 0.03928), (7.5, 4.603, -0.496), (7.5, 4.943, 0.0), (5.887, -4.943, -0.0102), (5.752, -4.603, -0.5016), (3.857, -5.173, 0.06828), (3.864, -4.836, -0.4717), (2.353, -5.174, 0.01875), (2.303, -4.834, -0.4646), (2.184, -5.174, 0.00945), (1.746, -4.834, -0.4952), (1.237, -4.943, -0.01933), (1.321, -4.603, -0.5081), (-0.2034, -4.678, -0.153), (-0.2321, -4.338, -0.6458), (-1.18, -4.678, -0.07165), (-1.116, -4.338, -0.5617), (-2.334, -4.676, 0.1907), (-2.319, -4.341, -0.2435), (-3.158, -4.942, 0.09575), (-3.117, -4.603, -0.4122), (-4.997, -5.306, 0.06107), (-4.903, -4.967, -0.4144), (-6.59, -4.603, -0.4971), (-6.508, -4.942, -0.01296), (5.917, -2.215, -0.5), (6.016, -1.876, -0.005864), (4.343, -2.215, -0.4895), (4.436, -1.876, 0.02086), (2.819, -2.446, -0.4438), (3.086, -2.108, 0.03989), (0.4649, -2.215, -0.4083), (0.4531, -1.876, 0.08421), (-0.2227, -1.95, -0.3353), (0.1011, -1.612, 0.1216), (-0.691, -1.95, -0.355), (-0.6919, -1.612, 0.08842), (-1.236, -1.95, -0.3496), (-1.613, -1.612, 0.09753), (-2.184, -1.949, -0.355), (-2.272, -1.612, 0.0938), (-3.026, -2.214, -0.3855), (-2.857, -1.877, 0.07261), (-3.26, -2.214, -0.3937), (-3.291, -1.877, 0.05752), (-3.839, -2.578, -0.4639), (-4.361, -2.241, -0.07247), (-4.205, -2.578, -0.5122), (-4.409, -2.241, -0.07887), (-4.492, -2.578, -0.4897), (-4.448, -2.241, -0.0759), (-4.617, -2.578, -0.3724), (-4.668, -2.24, 0.132), (-6.011, -1.878, 0.02316), (-5.947, -2.213, -0.4285), (6.567, 1.877, 0.02211), (6.442, 2.215, -0.4476), (5.401, 1.877, 0.05925), (5.36, 2.216, -0.4442), (4.481, 1.876, -0.01174), (4.668, 2.215, -0.4976), (3.779, 1.643, -0.06555), (3.734, 1.982, -0.5693), (2.369, 1.647, -0.04801), (2.311, 1.978, -0.6179), (0.9136, 1.875, -0.04042), (0.934, 2.214, -0.5421), (0.2481, 1.875, -0.05388), (0.01232, 2.479, -0.5607), (-0.8769, 2.137, -0.192), (-0.8269, 2.477, -0.6638), (-1.672, 2.141, 0.04441), (-1.421, 2.48, -0.4874), (-1.859, 2.142, 0.06489), (-1.741, 2.48, -0.4522), (-2.362, 2.142, 0.05557), (-2.604, 2.215, -0.4682), (-3.693, 1.513, 0.01115), (-3.458, 2.215, -0.4967), (-4.501, 1.515, 0.1344), (-4.629, 1.854, -0.3224), (-6.331, 2.218, -0.3937), (-6.313, 1.877, 0.1233), (6.173, 4.604, -0.4683), (6.232, 4.941, 0.06886), (4.561, 4.604, -0.606), (4.507, 4.942, -0.1214), (3.773, 4.373, -0.7202), (3.963, 4.711, -0.2003), (3.486, 4.373, -0.6947), (3.324, 4.711, -0.1436), (1.714, 4.371, -0.5027), (1.715, 4.711, 0.0005013), (1.044, 4.603, -0.5062), (0.9006, 4.943, -0.003783), (1.04, 4.603, -0.5071), (0.6474, 4.943, -0.05964), (0.1186, 4.868, -0.6274), (-0.01066, 5.207, -0.1456), (-1.162, 4.868, -0.5605), (-1.245, 5.207, -0.05359), (-2.946, 4.603, -0.5888), (-2.959, 4.943, -0.08749), (-4.35, 4.24, -0.5977), (-4.428, 4.579, -0.1223), (-6.537, 4.943, -0.05117), (-6.451, 4.603, -0.5362)], [], [(135, 25, 3, 26), (4, 45, 35, 2), (45, 55, 34, 35), (55, 65, 33, 34), (65, 75, 32, 33), (75, 85, 31, 32), (85, 95, 30, 31), (95, 105, 29, 30), (105, 115, 28, 29), (115, 125, 27, 28), (125, 135, 26, 27), (0, 10, 36, 9), (9, 36, 181, 145), (146, 180, 37), (142, 39, 211), (147, 146, 37, 38, 8), (7, 40, 41, 6), (6, 41, 239, 139), (140, 238, 42), (5, 43, 263, 136), (137, 262, 44), (10, 11, 46, 36), (36, 46, 178, 181), (37, 47, 48, 38), (38, 48, 49, 39), (39, 49, 208, 211), (40, 50, 51, 41), (41, 51, 236, 239), (42, 52, 53, 43), (43, 53, 260, 263), (44, 54, 55, 45), (11, 12, 56, 46), (46, 56, 176, 178), (47, 57, 58, 48), (48, 58, 204, 206, 49), (210, 209, 50, 40), (50, 60, 61, 51), (51, 61, 234, 236), (52, 62, 63, 53), (53, 63, 258, 260), (54, 64, 65, 55), (12, 13, 66, 56), (56, 66, 174, 176), (57, 67, 68, 58), (58, 68, 69, 202, 204), (205, 203, 59), (60, 70, 71, 61), (61, 71, 72, 232, 234), (235, 233, 62), (63, 73, 256, 258), (64, 74, 75, 65), (13, 14, 76, 66), (66, 76, 172, 174), (67, 77, 78, 68), (68, 78, 196, 198, 69), (59, 203, 201, 70, 60), (70, 80, 81, 71), (71, 81, 226, 228, 72), (62, 233, 231, 73, 63), (73, 83, 254, 256), (74, 84, 85, 75), (14, 15, 86, 76), (76, 86, 170, 172), (77, 87, 88, 78), (78, 88, 89, 194, 196), (197, 195, 79), (80, 90, 91, 81), (81, 91, 92, 224, 226), (227, 225, 82), (83, 93, 94, 252, 254), (255, 253, 84), (15, 16, 96, 86), (86, 96, 168, 170), (87, 97, 98, 88), (88, 98, 188, 190, 89), (79, 195, 193, 90, 80), (90, 100, 101, 91), (91, 101, 102, 92), (92, 102, 220, 222), (93, 103, 104, 94), (94, 104, 248, 250), (16, 17, 106, 96), (96, 106, 107, 166, 168), (169, 167, 97), (98, 108, 186, 188), (99, 109, 110, 100), (100, 110, 111, 101), (101, 111, 112, 102), (102, 112, 218, 220), (103, 113, 114, 104), (104, 114, 246, 248), (17, 18, 116, 106), (106, 116, 117, 107), (107, 117, 162, 164), (108, 118, 184, 186), (109, 119, 120, 110), (110, 120, 121, 111), (111, 121, 214, 216, 112), (221, 219, 113, 103), (113, 123, 242, 244, 114), (249, 247, 115, 105), (18, 19, 126, 116), (116, 126, 127, 117), (117, 127, 160, 162), (118, 128, 182, 184), (119, 129, 130, 120), (120, 130, 131, 121), (121, 131, 212, 214), (122, 132, 133, 123), (123, 133, 240, 242), (124, 134, 135, 125), (19, 1, 20, 126), (127, 149, 160), (128, 21, 152, 182), (131, 23, 155, 212), (183, 151, 129), (130, 22, 23, 131), (133, 24, 158, 240), (213, 154, 132), (163, 161, 128, 118), (241, 157, 134), (185, 183, 129, 119), (180, 179, 47, 37), (179, 177, 57, 47), (177, 175, 67, 57), (175, 173, 77, 67), (173, 171, 87, 77), (171, 169, 97, 87), (166, 107, 164), (97, 167, 165, 108, 98), (165, 163, 118, 108), (148, 21, 128, 161), (126, 20, 150, 149, 127), (215, 213, 132, 122), (207, 59, 60, 50, 209), (49, 206, 208), (207, 205, 59), (202, 69, 200), (199, 79, 80, 70, 201), (69, 198, 200), (199, 197, 79), (194, 89, 192), (191, 99, 100, 90, 193), (89, 190, 192), (191, 189, 99), (189, 187, 109, 99), (187, 185, 119, 109), (129, 151, 153, 22, 130), (8, 38, 39, 142, 144), (243, 241, 134, 124), (238, 237, 52, 42), (237, 235, 62, 52), (232, 72, 230), (229, 82, 83, 73, 231), (72, 228, 230), (229, 227, 82), (224, 92, 222), (82, 225, 223, 93, 83), (223, 221, 103, 93), (217, 122, 123, 113, 219), (112, 216, 218), (217, 215, 122), (132, 154, 156, 24, 133), (7, 143, 210, 40), (262, 261, 54, 44), (261, 259, 64, 54), (259, 257, 74, 64), (257, 255, 84, 74), (252, 94, 250), (84, 253, 251, 95, 85), (251, 249, 105, 95), (245, 124, 125, 115, 247), (114, 244, 246), (245, 243, 124), (134, 157, 159, 25, 135), (141, 140, 42, 43, 5), (136, 137, 138), (139, 140, 141), (142, 143, 144), (145, 146, 147), (148, 149, 150), (151, 152, 153), (154, 155, 156), (157, 158, 159), (179, 180, 181, 178), (177, 179, 178, 176), (175, 177, 176, 174), (173, 175, 174, 172), (171, 173, 172, 170), (169, 171, 170, 168), (167, 169, 168, 166), (166, 164, 165, 167), (163, 165, 164, 162), (161, 163, 162, 160), (148, 161, 160, 149), (180, 146, 145, 181), (209, 210, 211, 208), (207, 209, 208, 206), (205, 207, 206, 204), (203, 205, 204, 202), (202, 200, 201, 203), (199, 201, 200, 198), (197, 199, 198, 196), (195, 197, 196, 194), (194, 192, 193, 195), (191, 193, 192, 190), (189, 191, 190, 188), (187, 189, 188, 186), (185, 187, 186, 184), (183, 185, 184, 182), (151, 183, 182, 152), (142, 211, 210, 143), (237, 238, 239, 236), (235, 237, 236, 234), (233, 235, 234, 232), (232, 230, 231, 233), (229, 231, 230, 228), (227, 229, 228, 226), (225, 227, 226, 224), (224, 222, 223, 225), (221, 223, 222, 220), (219, 221, 220, 218), (217, 219, 218, 216), (215, 217, 216, 214), (213, 215, 214, 212), (154, 213, 212, 155), (238, 140, 139, 239), (261, 262, 263, 260), (259, 261, 260, 258), (257, 259, 258, 256), (255, 257, 256, 254), (253, 255, 254, 252), (252, 250, 251, 253), (249, 251, 250, 248), (247, 249, 248, 246), (245, 247, 246, 244), (243, 245, 244, 242), (241, 243, 242, 240), (157, 241, 240, 158), (262, 137, 136, 263), (138, 137, 44, 45, 4)])
_uv = me_plane_005.uv_layers.new(name='UVMap')
_uv.uv.foreach_set('vector', [0.9091, 0.9091, 1.0, 0.9091, 1.0, 1.0, 0.9091, 1.0, 0.0, 0.9091, 0.09091, 0.9091, 0.09091, 1.0, 0.0, 1.0, 0.09091, 0.9091, 0.1818, 0.9091, 0.1818, 1.0, 0.09091, 1.0, 0.1818, 0.9091, 0.2727, 0.9091, 0.2727, 1.0, 0.1818, 1.0, 0.2727, 0.9091, 0.3636, 0.9091, 0.3636, 1.0, 0.2727, 1.0, 0.3636, 0.9091, 0.4545, 0.9091, 0.4545, 1.0, 0.3636, 1.0, 0.4545, 0.9091, 0.5455, 0.9091, 0.5455, 1.0, 0.4545, 1.0, 0.5455, 0.9091, 0.6364, 0.9091, 0.6364, 1.0, 0.5455, 1.0, 0.6364, 0.9091, 0.7273, 0.9091, 0.7273, 1.0, 0.6364, 1.0, 0.7273, 0.9091, 0.8182, 0.9091, 0.8182, 1.0, 0.7273, 1.0, 0.8182, 0.9091, 0.9091, 0.9091, 0.9091, 1.0, 0.8182, 1.0, 0.0, 0.0, 0.09091, 0.0, 0.09091, 0.09091, 0.0, 0.09091, 0.0, 0.09091, 0.09091, 0.09091, 0.09203, 0.08493, 0.0, 0.1705, 0.01902, 0.1818, 0.09091, 0.1183, 0.09091, 0.1818, 0.03442, 0.3636, 0.09091, 0.3636, 0.09091, 0.4008, 0.0, 0.1931, 0.01902, 0.1818, 0.09091, 0.1818, 0.09091, 0.2727, 0.0, 0.2727, 0.0, 0.4545, 0.09091, 0.4545, 0.09091, 0.5455, 0.0, 0.5455, 0.0, 0.5455, 0.09091, 0.5455, 0.09091, 0.5955, 0.0, 0.625, 0.01525, 0.6364, 0.09091, 0.6072, 0.09091, 0.6364, 0.0, 0.7273, 0.09091, 0.7273, 0.09091, 0.7742, 0.0, 0.8068, 0.01865, 0.8182, 0.09091, 0.7892, 0.09091, 0.8182, 0.09091, 0.0, 0.1818, 0.0, 0.1818, 0.09091, 0.09091, 0.09091, 0.09091, 0.09091, 0.1818, 0.09091, 0.1818, 0.1296, 0.09229, 0.08792, 0.09091, 0.1818, 0.1818, 0.1818, 0.1818, 0.2727, 0.09091, 0.2727, 0.09091, 0.2727, 0.1818, 0.2727, 0.1818, 0.3636, 0.09091, 0.3636, 0.09091, 0.3636, 0.1818, 0.3636, 0.1818, 0.3798, 0.09091, 0.4008, 0.09091, 0.4545, 0.1818, 0.4545, 0.1818, 0.5455, 0.09091, 0.5455, 0.09091, 0.5455, 0.1818, 0.5455, 0.1818, 0.5773, 0.09091, 0.5955, 0.09091, 0.6364, 0.1818, 0.6364, 0.1818, 0.7273, 0.09091, 0.7273, 0.09091, 0.7273, 0.1818, 0.7273, 0.1818, 0.7568, 0.09091, 0.7742, 0.09091, 0.8182, 0.1818, 0.8182, 0.1818, 0.9091, 0.09091, 0.9091, 0.1818, 0.0, 0.2727, 0.0, 0.2727, 0.09091, 0.1818, 0.09091, 0.1818, 0.09091, 0.2727, 0.09091, 0.2727, 0.1471, 0.1818, 0.1296, 0.1818, 0.1818, 0.2727, 0.1818, 0.2727, 0.2727, 0.1818, 0.2727, 0.1818, 0.2727, 0.2727, 0.2727, 0.2727, 0.3447, 0.2299, 0.3636, 0.1818, 0.3636, 0.09091, 0.4461, 0.1818, 0.3923, 0.1818, 0.4545, 0.09091, 0.4545, 0.1818, 0.4545, 0.2727, 0.4545, 0.2727, 0.5455, 0.1818, 0.5455, 0.1818, 0.5455, 0.2727, 0.5455, 0.2727, 0.5758, 0.1818, 0.5773, 0.1818, 0.6364, 0.2727, 0.6364, 0.2727, 0.7273, 0.1818, 0.7273, 0.1818, 0.7273, 0.2727, 0.7273, 0.2727, 0.7564, 0.1818, 0.7568, 0.1818, 0.8182, 0.2727, 0.8182, 0.2727, 0.9091, 0.1818, 0.9091, 0.2727, 0.0, 0.3636, 0.0, 0.3636, 0.09091, 0.2727, 0.09091, 0.2727, 0.09091, 0.3636, 0.09091, 0.3636, 0.1511, 0.2727, 0.1471, 0.2727, 0.1818, 0.3636, 0.1818, 0.3636, 0.2727, 0.2727, 0.2727, 0.2727, 0.2727, 0.3636, 0.2727, 0.3636, 0.3636, 0.3177, 0.3636, 0.2727, 0.3447, 0.2727, 0.3611, 0.2787, 0.3636, 0.2727, 0.3636, 0.2727, 0.4545, 0.3636, 0.4545, 0.3636, 0.5455, 0.2727, 0.5455, 0.2727, 0.5455, 0.3636, 0.5455, 0.3636, 0.6364, 0.3333, 0.6364, 0.2727, 0.5758, 0.2727, 0.5975, 0.3116, 0.6364, 0.2727, 0.6364, 0.2727, 0.7273, 0.3636, 0.7273, 0.3636, 0.7507, 0.2727, 0.7564, 0.2727, 0.8182, 0.3636, 0.8182, 0.3636, 0.9091, 0.2727, 0.9091, 0.3636, 0.0, 0.4545, 0.0, 0.4545, 0.09091, 0.3636, 0.09091, 0.3636, 0.09091, 0.4545, 0.09091, 0.4545, 0.1486, 0.3636, 0.1511, 0.3636, 0.1818, 0.4545, 0.1818, 0.4545, 0.2727, 0.3636, 0.2727, 0.3636, 0.2727, 0.4545, 0.2727, 0.4545, 0.3173, 0.3876, 0.3636, 0.3636, 0.3636, 0.2727, 0.3636, 0.2787, 0.3636, 0.3636, 0.3931, 0.3636, 0.4545, 0.2727, 0.4545, 0.3636, 0.4545, 0.4545, 0.4545, 0.4545, 0.5455, 0.3636, 0.5455, 0.3636, 0.5455, 0.4545, 0.5455, 0.4545, 0.5802, 0.3874, 0.6364, 0.3636, 0.6364, 0.2727, 0.6364, 0.3116, 0.6364, 0.3636, 0.663, 0.3636, 0.7273, 0.2727, 0.7273, 0.3636, 0.7273, 0.4545, 0.7273, 0.4545, 0.7756, 0.3636, 0.7507, 0.3636, 0.8182, 0.4545, 0.8182, 0.4545, 0.9091, 0.3636, 0.9091, 0.4545, 0.0, 0.5455, 0.0, 0.5455, 0.09091, 0.4545, 0.09091, 0.4545, 0.09091, 0.5455, 0.09091, 0.5455, 0.159, 0.4545, 0.1486, 0.4545, 0.1818, 0.5455, 0.1818, 0.5455, 0.2727, 0.4545, 0.2727, 0.4545, 0.2727, 0.5455, 0.2727, 0.5455, 0.3636, 0.5176, 0.3636, 0.4545, 0.3173, 0.4545, 0.3315, 0.4984, 0.3636, 0.4545, 0.3636, 0.4545, 0.4545, 0.5455, 0.4545, 0.5455, 0.5455, 0.4545, 0.5455, 0.4545, 0.5455, 0.5455, 0.5455, 0.5455, 0.6364, 0.5093, 0.6364, 0.4545, 0.5802, 0.4545, 0.5945, 0.4954, 0.6364, 0.4545, 0.6364, 0.4545, 0.7273, 0.5455, 0.7273, 0.5455, 0.8182, 0.545, 0.8182, 0.4545, 0.7756, 0.4545, 0.7877, 0.5192, 0.8182, 0.4545, 0.8182, 0.5455, 0.0, 0.6364, 0.0, 0.6364, 0.09091, 0.5455, 0.09091, 0.5455, 0.09091, 0.6364, 0.09091, 0.6364, 0.1564, 0.5455, 0.159, 0.5455, 0.1818, 0.6364, 0.1818, 0.6364, 0.2727, 0.5455, 0.2727, 0.5455, 0.2727, 0.6364, 0.2727, 0.6364, 0.3313, 0.583, 0.3636, 0.5455, 0.3636, 0.4545, 0.3636, 0.4984, 0.3636, 0.5455, 0.393, 0.5455, 0.4545, 0.4545, 0.4545, 0.5455, 0.4545, 0.6364, 0.4545, 0.6364, 0.5455, 0.5455, 0.5455, 0.5455, 0.5455, 0.6364, 0.5455, 0.6364, 0.6364, 0.5455, 0.6364, 0.5455, 0.6364, 0.6364, 0.6364, 0.6364, 0.6837, 0.5455, 0.673, 0.5455, 0.7273, 0.6364, 0.7273, 0.6364, 0.8182, 0.5455, 0.8182, 0.5455, 0.8182, 0.6364, 0.8182, 0.6364, 0.8545, 0.5455, 0.8184, 0.6364, 0.0, 0.7273, 0.0, 0.7273, 0.09091, 0.6364, 0.09091, 0.6364, 0.09091, 0.7273, 0.09091, 0.7273, 0.1818, 0.7096, 0.1818, 0.6364, 0.1564, 0.6364, 0.1704, 0.6692, 0.1818, 0.6364, 0.1818, 0.6364, 0.2727, 0.7273, 0.2727, 0.7273, 0.3442, 0.6364, 0.3313, 0.6364, 0.3636, 0.7273, 0.3636, 0.7273, 0.4545, 0.6364, 0.4545, 0.6364, 0.4545, 0.7273, 0.4545, 0.7273, 0.5455, 0.6364, 0.5455, 0.6364, 0.5455, 0.7273, 0.5455, 0.7273, 0.6364, 0.6364, 0.6364, 0.6364, 0.6364, 0.7273, 0.6364, 0.7273, 0.6699, 0.6364, 0.6837, 0.6364, 0.7273, 0.7273, 0.7273, 0.7273, 0.8182, 0.6364, 0.8182, 0.6364, 0.8182, 0.7273, 0.8182, 0.7273, 0.8395, 0.6364, 0.8545, 0.7273, 0.0, 0.8182, 0.0, 0.8182, 0.09091, 0.7273, 0.09091, 0.7273, 0.09091, 0.8182, 0.09091, 0.8182, 0.1818, 0.7273, 0.1818, 0.7273, 0.1818, 0.8182, 0.1818, 0.8182, 0.2146, 0.7273, 0.1887, 0.7273, 0.2727, 0.8182, 0.2727, 0.8182, 0.3484, 0.7273, 0.3442, 0.7273, 0.3636, 0.8182, 0.3636, 0.8182, 0.4545, 0.7273, 0.4545, 0.7273, 0.4545, 0.8182, 0.4545, 0.8182, 0.5455, 0.7273, 0.5455, 0.7273, 0.5455, 0.8182, 0.5455, 0.8182, 0.5894, 0.7662, 0.6364, 0.7273, 0.6364, 0.6364, 0.7156, 0.7273, 0.681, 0.7273, 0.7273, 0.6364, 0.7273, 0.7273, 0.7273, 0.8182, 0.7273, 0.8182, 0.767, 0.7456, 0.8182, 0.7273, 0.8182, 0.6364, 0.8756, 0.7273, 0.8656, 0.7273, 0.9091, 0.6364, 0.9091, 0.8182, 0.0, 0.9091, 0.0, 0.9091, 0.09091, 0.8182, 0.09091, 0.8182, 0.09091, 0.9091, 0.09091, 0.9091, 0.1818, 0.8182, 0.1818, 0.8182, 0.1818, 0.9091, 0.1818, 0.9091, 0.2049, 0.8182, 0.2146, 0.8182, 0.2727, 0.9091, 0.2727, 0.9091, 0.3199, 0.8182, 0.3484, 0.8182, 0.3636, 0.9091, 0.3636, 0.9091, 0.4545, 0.8182, 0.4545, 0.8182, 0.4545, 0.9091, 0.4545, 0.9091, 0.5455, 0.8182, 0.5455, 0.8182, 0.5455, 0.9091, 0.5455, 0.9091, 0.576, 0.8182, 0.5894, 0.8182, 0.6364, 0.9091, 0.6364, 0.9091, 0.7273, 0.8182, 0.7273, 0.8182, 0.7273, 0.9091, 0.7273, 0.9091, 0.7768, 0.8182, 0.767, 0.8182, 0.8182, 0.9091, 0.8182, 0.9091, 0.9091, 0.8182, 0.9091, 0.9091, 0.0, 1.0, 0.0, 1.0, 0.09091, 0.9091, 0.09091, 0.9091, 0.1818, 0.9717, 0.1818, 0.9091, 0.2049, 0.9091, 0.2727, 1.0, 0.2727, 1.0, 0.3523, 0.9091, 0.3199, 0.9091, 0.5455, 1.0, 0.5455, 1.0, 0.6251, 0.9091, 0.576, 0.9091, 0.3298, 0.9884, 0.3636, 0.9091, 0.3636, 0.9091, 0.4545, 1.0, 0.4545, 1.0, 0.5455, 0.9091, 0.5455, 0.9091, 0.7273, 1.0, 0.7273, 1.0, 0.8069, 0.9091, 0.7768, 0.9091, 0.6021, 0.975, 0.6364, 0.9091, 0.6364, 0.8182, 0.2337, 0.9091, 0.2256, 0.9091, 0.2727, 0.8182, 0.2727, 0.9091, 0.7999, 0.9648, 0.8182, 0.9091, 0.8182, 0.8182, 0.3635, 0.9091, 0.3298, 0.9091, 0.3636, 0.8182, 0.3636, 0.09091, 0.1183, 0.1818, 0.1431, 0.1818, 0.1818, 0.09091, 0.1818, 0.1818, 0.1431, 0.2727, 0.1689, 0.2727, 0.1818, 0.1818, 0.1818, 0.2727, 0.1689, 0.3636, 0.1642, 0.3636, 0.1818, 0.2727, 0.1818, 0.3636, 0.1642, 0.4545, 0.1602, 0.4545, 0.1818, 0.3636, 0.1818, 0.4545, 0.1602, 0.5455, 0.1729, 0.5455, 0.1818, 0.4545, 0.1818, 0.5455, 0.1729, 0.6364, 0.1704, 0.6364, 0.1818, 0.5455, 0.1818, 0.7096, 0.1818, 0.7273, 0.1818, 0.7273, 0.1887, 0.6364, 0.1818, 0.6692, 0.1818, 0.7273, 0.2046, 0.7273, 0.2727, 0.6364, 0.2727, 0.7273, 0.2046, 0.8182, 0.2337, 0.8182, 0.2727, 0.7273, 0.2727, 1.0, 0.1931, 1.0, 0.2727, 0.9091, 0.2727, 0.9091, 0.2256, 0.9091, 0.09091, 1.0, 0.09091, 1.0, 0.1705, 0.9717, 0.1818, 0.9091, 0.1818, 0.8182, 0.601, 0.9091, 0.6021, 0.9091, 0.6364, 0.8182, 0.6364, 0.267, 0.3636, 0.2727, 0.3636, 0.2727, 0.4545, 0.1818, 0.4545, 0.1818, 0.3923, 0.1818, 0.3636, 0.2299, 0.3636, 0.1818, 0.3798, 0.267, 0.3636, 0.2727, 0.3611, 0.2727, 0.3636, 0.3177, 0.3636, 0.3636, 0.3636, 0.3636, 0.3796, 0.4081, 0.3636, 0.4545, 0.3636, 0.4545, 0.4545, 0.3636, 0.4545, 0.3636, 0.3931, 0.3636, 0.3636, 0.3876, 0.3636, 0.3636, 0.3796, 0.4081, 0.3636, 0.4545, 0.3315, 0.4545, 0.3636, 0.5176, 0.3636, 0.5455, 0.3636, 0.5455, 0.381, 0.609, 0.3636, 0.6364, 0.3636, 0.6364, 0.4545, 0.5455, 0.4545, 0.5455, 0.393, 0.5455, 0.3636, 0.583, 0.3636, 0.5455, 0.381, 0.609, 0.3636, 0.6364, 0.3471, 0.6364, 0.3636, 0.6364, 0.3471, 0.7282, 0.3696, 0.7273, 0.3636, 0.6364, 0.3636, 0.7281, 0.3696, 0.8182, 0.3635, 0.8182, 0.3636, 0.7273, 0.3636, 0.9091, 0.3636, 0.9884, 0.3636, 1.0, 0.375, 1.0, 0.4545, 0.9091, 0.4545, 0.0, 0.2727, 0.09091, 0.2727, 0.09091, 0.3636, 0.03442, 0.3636, 0.0, 0.3523, 0.8182, 0.7828, 0.9091, 0.7999, 0.9091, 0.8182, 0.8182, 0.8182, 0.09091, 0.6072, 0.1818, 0.5992, 0.1818, 0.6364, 0.09091, 0.6364, 0.1818, 0.5992, 0.2727, 0.5975, 0.2727, 0.6364, 0.1818, 0.6364, 0.3333, 0.6364, 0.3636, 0.6364, 0.3636, 0.6519, 0.4045, 0.6364, 0.4545, 0.6364, 0.4545, 0.7273, 0.3636, 0.7273, 0.3636, 0.663, 0.3636, 0.6364, 0.3874, 0.6364, 0.3636, 0.6519, 0.4045, 0.6364, 0.4545, 0.5945, 0.4545, 0.6364, 0.5093, 0.6364, 0.5455, 0.6364, 0.5455, 0.673, 0.4545, 0.6364, 0.4954, 0.6364, 0.5455, 0.6871, 0.5455, 0.7273, 0.4545, 0.7273, 0.5455, 0.6871, 0.6364, 0.7156, 0.6364, 0.7273, 0.5455, 0.7273, 0.779, 0.6364, 0.8182, 0.6364, 0.8182, 0.7273, 0.7273, 0.7273, 0.7273, 0.681, 0.7273, 0.6364, 0.7662, 0.6364, 0.7273, 0.6699, 0.779, 0.6364, 0.8182, 0.601, 0.8182, 0.6364, 0.9091, 0.6364, 0.975, 0.6364, 1.0, 0.6477, 1.0, 0.7273, 0.9091, 0.7273, 0.0, 0.4545, 0.0, 0.3749, 0.09091, 0.4461, 0.09091, 0.4545, 0.09091, 0.7892, 0.1818, 0.7723, 0.1818, 0.8182, 0.09091, 0.8182, 0.1818, 0.7723, 0.2727, 0.7688, 0.2727, 0.8182, 0.1818, 0.8182, 0.2727, 0.7688, 0.3636, 0.7692, 0.3636, 0.8182, 0.2727, 0.8182, 0.3636, 0.7692, 0.4545, 0.7877, 0.4545, 0.8182, 0.3636, 0.8182, 0.545, 0.8182, 0.5455, 0.8182, 0.5455, 0.8184, 0.4545, 0.8182, 0.5192, 0.8182, 0.5455, 0.8342, 0.5455, 0.9091, 0.4545, 0.9091, 0.5455, 0.8342, 0.6364, 0.8756, 0.6364, 0.9091, 0.5455, 0.9091, 0.768, 0.8182, 0.8182, 0.8182, 0.8182, 0.9091, 0.7273, 0.9091, 0.7273, 0.8656, 0.7273, 0.8182, 0.7456, 0.8182, 0.7273, 0.8395, 0.768, 0.8182, 0.8182, 0.7828, 0.8182, 0.8182, 0.9091, 0.8182, 0.9648, 0.8182, 1.0, 0.8295, 1.0, 0.9091, 0.9091, 0.9091, 0.0, 0.6477, 0.01525, 0.6364, 0.09091, 0.6364, 0.09091, 0.7273, 0.0, 0.7273, 0.0, 0.8068, 0.01481, 0.8122, 0.0, 0.8182, 0.0, 0.625, 0.01449, 0.6308, 2.128e-05, 0.6364, 0.03442, 0.3636, 0.0, 0.3636, 0.0, 0.3523, 0.0, 0.1705, 0.01508, 0.1685, 0.0, 0.1818, 1.0, 0.1931, 0.9754, 0.1909, 1.0, 0.1818, 0.9884, 0.3636, 1.0, 0.3636, 0.9933, 0.3636, 0.975, 0.6364, 1.0, 0.6364, 1.0, 0.6477, 0.9648, 0.8182, 1.0, 0.8182, 0.996, 0.8182, 0.1818, 0.1431, 0.09091, 0.1183, 0.09229, 0.08792, 0.1818, 0.1296, 0.2727, 0.1689, 0.1818, 0.1431, 0.1818, 0.1296, 0.2727, 0.1471, 0.3636, 0.1642, 0.2727, 0.1689, 0.2727, 0.1471, 0.3636, 0.1511, 0.4545, 0.1602, 0.3636, 0.1642, 0.3636, 0.1511, 0.4545, 0.1486, 0.5455, 0.1729, 0.4545, 0.1602, 0.4545, 0.1486, 0.5455, 0.159, 0.6364, 0.1704, 0.5455, 0.1729, 0.5455, 0.159, 0.6364, 0.1564, 0.6692, 0.1818, 0.6364, 0.1704, 0.6364, 0.1564, 0.7096, 0.1818, 0.7096, 0.1818, 0.7273, 0.1887, 0.7273, 0.2046, 0.6692, 0.1818, 0.8182, 0.2337, 0.7273, 0.2046, 0.7273, 0.1887, 0.8182, 0.2146, 0.9091, 0.2256, 0.8182, 0.2337, 0.8182, 0.2146, 0.9091, 0.2049, 1.0, 0.1931, 0.9091, 0.2256, 0.9091, 0.2049, 0.9717, 0.1818, 0.09091, 0.1183, 0.01902, 0.1818, 0.0, 0.1705, 0.09203, 0.08493, 0.1818, 0.3923, 0.09091, 0.4461, 0.09091, 0.4008, 0.1818, 0.3798, 0.267, 0.3636, 0.1818, 0.3923, 0.1818, 0.3798, 0.2299, 0.3636, 0.2727, 0.3611, 0.267, 0.3636, 0.2299, 0.3636, 0.2727, 0.3447, 0.2787, 0.3636, 0.2727, 0.3611, 0.2727, 0.3447, 0.3177, 0.3636, 0.3177, 0.3636, 0.3636, 0.3796, 0.3636, 0.3931, 0.2787, 0.3636, 0.4081, 0.3636, 0.3636, 0.3931, 0.3636, 0.3796, 0.3876, 0.3636, 0.4545, 0.3315, 0.4081, 0.3636, 0.3876, 0.3636, 0.4545, 0.3173, 0.4984, 0.3636, 0.4545, 0.3315, 0.4545, 0.3173, 0.5176, 0.3636, 0.5176, 0.3636, 0.5455, 0.381, 0.5455, 0.393, 0.4984, 0.3636, 0.609, 0.3636, 0.5455, 0.393, 0.5455, 0.381, 0.583, 0.3636, 0.6364, 0.3471, 0.609, 0.3636, 0.583, 0.3636, 0.6364, 0.3313, 0.7282, 0.3696, 0.6364, 0.3471, 0.6364, 0.3313, 0.7273, 0.3442, 0.8182, 0.3635, 0.7281, 0.3696, 0.7273, 0.3442, 0.8182, 0.3484, 0.9091, 0.3298, 0.8182, 0.3635, 0.8182, 0.3484, 0.9091, 0.3199, 0.9884, 0.3636, 0.9091, 0.3298, 0.9091, 0.3199, 1.0, 0.3523, 0.03442, 0.3636, 0.09091, 0.4008, 0.09091, 0.4461, 0.0, 0.3749, 0.1818, 0.5992, 0.09091, 0.6072, 0.09091, 0.5955, 0.1818, 0.5773, 0.2727, 0.5975, 0.1818, 0.5992, 0.1818, 0.5773, 0.2727, 0.5758, 0.3116, 0.6364, 0.2727, 0.5975, 0.2727, 0.5758, 0.3333, 0.6364, 0.3333, 0.6364, 0.3636, 0.6519, 0.3636, 0.663, 0.3116, 0.6364, 0.4045, 0.6364, 0.3636, 0.663, 0.3636, 0.6519, 0.3874, 0.6364, 0.4545, 0.5945, 0.4045, 0.6364, 0.3874, 0.6364, 0.4545, 0.5802, 0.4954, 0.6364, 0.4545, 0.5945, 0.4545, 0.5802, 0.5093, 0.6364, 0.5093, 0.6364, 0.5455, 0.673, 0.5455, 0.6871, 0.4954, 0.6364, 0.6364, 0.7156, 0.5455, 0.6871, 0.5455, 0.673, 0.6364, 0.6837, 0.7273, 0.681, 0.6364, 0.7156, 0.6364, 0.6837, 0.7273, 0.6699, 0.779, 0.6364, 0.7273, 0.681, 0.7273, 0.6699, 0.7662, 0.6364, 0.8182, 0.601, 0.779, 0.6364, 0.7662, 0.6364, 0.8182, 0.5894, 0.9091, 0.6021, 0.8182, 0.601, 0.8182, 0.5894, 0.9091, 0.576, 0.975, 0.6364, 0.9091, 0.6021, 0.9091, 0.576, 1.0, 0.6251, 0.09091, 0.6072, 0.01525, 0.6364, 0.0, 0.625, 0.09091, 0.5955, 0.1818, 0.7723, 0.09091, 0.7892, 0.09091, 0.7742, 0.1818, 0.7568, 0.2727, 0.7688, 0.1818, 0.7723, 0.1818, 0.7568, 0.2727, 0.7564, 0.3636, 0.7692, 0.2727, 0.7688, 0.2727, 0.7564, 0.3636, 0.7507, 0.4545, 0.7877, 0.3636, 0.7692, 0.3636, 0.7507, 0.4545, 0.7756, 0.5192, 0.8182, 0.4545, 0.7877, 0.4545, 0.7756, 0.545, 0.8182, 0.545, 0.8182, 0.5455, 0.8184, 0.5455, 0.8342, 0.5192, 0.8182, 0.6364, 0.8756, 0.5455, 0.8342, 0.5455, 0.8184, 0.6364, 0.8545, 0.7273, 0.8656, 0.6364, 0.8756, 0.6364, 0.8545, 0.7273, 0.8395, 0.768, 0.8182, 0.7273, 0.8656, 0.7273, 0.8395, 0.7456, 0.8182, 0.8182, 0.7828, 0.768, 0.8182, 0.7456, 0.8182, 0.8182, 0.767, 0.9091, 0.7999, 0.8182, 0.7828, 0.8182, 0.767, 0.9091, 0.7768, 0.9648, 0.8182, 0.9091, 0.7999, 0.9091, 0.7768, 1.0, 0.8069, 0.09091, 0.7892, 0.01865, 0.8182, 0.0, 0.8068, 0.09091, 0.7742, 0.0, 0.8295, 0.01865, 0.8182, 0.09091, 0.8182, 0.09091, 0.9091, 0.0, 0.9091])
me_plane_005.use_remesh_fix_poles = True
me_plane_005.use_remesh_preserve_attributes = False
me_plane_005.use_mirror_vertex_groups = False
me_plane_005.update()

# ---- objects
ob_plane = bpy.data.objects.new('Plane', me_plane_003)
ob_plane_001 = bpy.data.objects.new('Plane.001', me_plane_004)
ob_plane_002 = bpy.data.objects.new('Plane.002', me_plane_005)

# ---- transforms, parenting, visibility, modifiers, constraints
ob_plane.location = (0.0, 0.0, 0.0)
ob_plane.rotation_euler = (0.0, -0.0, 1.571)
ob_plane.lineart.crease_threshold = 0.0
ob_plane_001.location = (0.0, 15.0, 0.0)
ob_plane_001.rotation_euler = (0.0, -0.0, 1.571)
ob_plane_001.lineart.crease_threshold = 0.0
ob_plane_002.location = (0.0, -15.0, 0.0)
ob_plane_002.rotation_euler = (0.0, -0.0, 4.712)
ob_plane_002.lineart.crease_threshold = 0.0

# ---- collection membership
col_collection.objects.link(ob_plane)
col_collection.objects.link(ob_plane_001)
col_collection.objects.link(ob_plane_002)

# ---- scene / render settings (as saved in the file)
scene.frame_start = 1; scene.frame_end = 250; scene.frame_set(1)
scene.render.engine = 'BLENDER_EEVEE_NEXT'
scene.cycles.use_denoising = False
scene.cycles.samples = 128
scene.cycles.sampling_pattern = 'TABULATED_SOBOL'
scene.cycles.use_adaptive_sampling = False
scene.cycles.use_light_tree = False
scene.view_settings.view_transform = 'Filmic'
bpy.context.view_layer.update()

# ---- added for rendering (the .blend has no active camera and no usable light): camera, sun
cam_auto = bpy.data.cameras.new('AutoCamera')
cam_auto.lens = 50.0
cam_auto.sensor_width = 36.0
cam_auto.clip_end = 1000.0
ob_auto_camera = bpy.data.objects.new('AutoCamera', cam_auto)
scene.collection.objects.link(ob_auto_camera)
ob_auto_camera.location = (43.8974, -52.6769, 34.8887)
ob_auto_camera.rotation_euler = (1.09748, -7.21219e-08, 0.694738)
scene.camera = ob_auto_camera
light_auto_sun = bpy.data.lights.new('AutoSun', 'SUN')
light_auto_sun.energy = 3.0
light_auto_sun.angle = 0.0523599
ob_auto_sun = bpy.data.objects.new('AutoSun', light_auto_sun)
scene.collection.objects.link(ob_auto_sun)
ob_auto_sun.rotation_euler = (0.872665, 0.174533, 0.523599)
bpy.context.view_layer.update()
